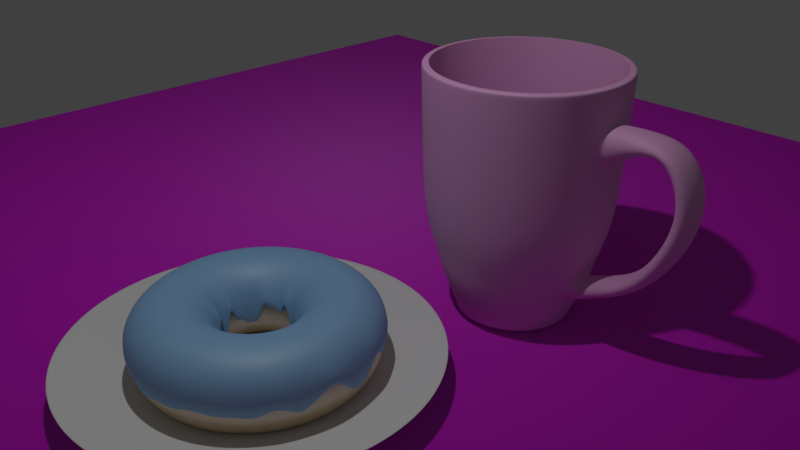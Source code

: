 # Source: Donut.blend  (saved by Blender 2.79.0; exported with 4.5.12 LTS)
import bpy
from mathutils import Matrix  # noqa: F401  (used for matrix-valued properties, if any)

bpy.ops.wm.read_factory_settings(use_empty=True)
scene = bpy.context.scene
scene.name = 'Scene'

# ---- collections
col_collection_1 = bpy.data.collections.new('Collection 1'); scene.collection.children.link(col_collection_1)
col_collection_2 = bpy.data.collections.new('Collection 2'); scene.collection.children.link(col_collection_2)
col_collection_3 = bpy.data.collections.new('Collection 3'); scene.collection.children.link(col_collection_3)
col_collection_3.hide_render = True
col_collection_3.hide_viewport = True

# ---- images (referenced by path relative to the original .blend; pixels are not part of the script)
import os
ASSET_DIR = os.environ.get("B2B_ASSET_DIR", "")  # directory of the original .blend (textures are referenced by path, not embedded)
HERE = os.path.dirname(os.path.abspath(__file__))  # packed textures are extracted next to this script under _unpacked/

def load_image(name, relpath, width, height, colorspace="sRGB"):
    """Load a texture the original file referenced (path relative to the .blend, or extracted next to this script)."""
    p = next((c for c in (os.path.join(HERE, relpath), os.path.join(ASSET_DIR, relpath)) if relpath and os.path.exists(c)), "")
    if p:
        img = bpy.data.images.load(p, check_existing=True)
        img.name = name
    else:  # same state as the original file: an image datablock whose file is absent (Cycles renders it pink)
        img = bpy.data.images.new(name, width, height)
        img.source = "FILE"
        img.filepath = "//" + (relpath or name)
    img.colorspace_settings.name = colorspace
    return img
img_woodflooring042_col_3k_jpg = load_image('WoodFlooring042_COL_3K.jpg', 'WoodFlooring042_COL_3K.jpg', 1024, 1024, 'sRGB')
img_woodflooring042_nrm_3k_jpg = load_image('WoodFlooring042_NRM_3K.jpg', 'WoodFlooring042_NRM_3K.jpg', 1024, 1024, 'Non-Color')
img_woodflooring042_gloss_3k_jpg = load_image('WoodFlooring042_GLOSS_3K.jpg', 'WoodFlooring042_GLOSS_3K.jpg', 1024, 1024, 'Non-Color')

# ---- materials (node trees are filled in below, after node groups)
mat_material_002 = bpy.data.materials.new('Material.002')
mat_material_002.alpha_threshold = 0.0
mat_material_002.roughness = 0.5
mat_material_001 = bpy.data.materials.new('Material.001')
mat_material_001.alpha_threshold = 0.0
mat_material_001.roughness = 0.5
mat_material_003 = bpy.data.materials.new('Material.003')
mat_material_003.alpha_threshold = 0.0
mat_material_003.roughness = 0.5
mat_material = bpy.data.materials.new('Material')
mat_material.alpha_threshold = 0.0
mat_material.roughness = 0.5
mat_sprinkle_orange_001 = bpy.data.materials.new('Sprinkle_Orange.001')
mat_sprinkle_orange_001.alpha_threshold = 0.0
mat_sprinkle_orange_001.roughness = 0.5
mat_sprinkle_white_000 = bpy.data.materials.new('Sprinkle_White.000')
mat_sprinkle_white_000.alpha_threshold = 0.0
mat_sprinkle_white_000.roughness = 0.5
mat_sprinkle_yellow_004 = bpy.data.materials.new('Sprinkle_Yellow.004')
mat_sprinkle_yellow_004.alpha_threshold = 0.0
mat_sprinkle_yellow_004.roughness = 0.5
mat_sprinkle_red_003 = bpy.data.materials.new('Sprinkle_Red.003')
mat_sprinkle_red_003.alpha_threshold = 0.0
mat_sprinkle_red_003.roughness = 0.5
mat_sprinkle_teal_002 = bpy.data.materials.new('Sprinkle_teal.002')
mat_sprinkle_teal_002.alpha_threshold = 0.0
mat_sprinkle_teal_002.roughness = 0.5
mat_sprinkle_purple = bpy.data.materials.new('Sprinkle_Purple')
mat_sprinkle_purple.alpha_threshold = 0.0
mat_sprinkle_purple.roughness = 0.5

# ---- material node trees
mat_material_002.use_nodes = True; mat_material_002.node_tree.nodes.clear()
_N = mat_material_002.node_tree.nodes; _L = mat_material_002.node_tree.links
n0 = _N.new('ShaderNodeOutputMaterial'); n0.name = 'Material Output'; n0.location = (297, 350)
n1 = _N.new('ShaderNodeBsdfDiffuse'); n1.name = 'Diffuse BSDF'; n1.location = (-173, 363)
n1.inputs[0].default_value = (0.2627, 0.504, 0.8, 1.0)
n2 = _N.new('ShaderNodeBsdfAnisotropic'); n2.name = 'Glossy BSDF'; n2.location = (-181, 212)
n2.distribution = 'GGX'
n2.inputs[1].default_value = 0.5477
n3 = _N.new('ShaderNodeMixShader'); n3.name = 'Mix Shader'; n3.location = (41, 356)
n3.inputs[0].default_value = 0.1
_L.new(n1.outputs[0], n3.inputs[1])
_L.new(n3.outputs[0], n0.inputs[0])
_L.new(n2.outputs[0], n3.inputs[2])
n0.is_active_output = True
mat_material_001.use_nodes = True; mat_material_001.node_tree.nodes.clear()
_N = mat_material_001.node_tree.nodes; _L = mat_material_001.node_tree.links
n0 = _N.new('ShaderNodeOutputMaterial'); n0.name = 'Material Output'; n0.location = (401, 333)
n1 = _N.new('ShaderNodeBsdfDiffuse'); n1.name = 'Diffuse BSDF'; n1.location = (-131, 336)
n1.inputs[0].default_value = (0.8, 0.5186, 0.2143, 1.0)
n2 = _N.new('ShaderNodeMixShader'); n2.name = 'Mix Shader'; n2.location = (168, 331)
n3 = _N.new('ShaderNodeBsdfAnisotropic'); n3.name = 'Glossy BSDF'; n3.location = (-138, 153)
n3.distribution = 'GGX'
n3.inputs[1].default_value = 0.4472
_L.new(n1.outputs[0], n2.inputs[1])
_L.new(n2.outputs[0], n0.inputs[0])
_L.new(n3.outputs[0], n2.inputs[2])
n0.is_active_output = True
mat_material_003.use_nodes = True; mat_material_003.node_tree.nodes.clear()
_N = mat_material_003.node_tree.nodes; _L = mat_material_003.node_tree.links
n0 = _N.new('ShaderNodeOutputMaterial'); n0.name = 'Material Output'; n0.location = (460, 300)
n1 = _N.new('ShaderNodeBsdfDiffuse'); n1.name = 'Diffuse BSDF'; n1.location = (10, 300)
n2 = _N.new('ShaderNodeMixShader'); n2.name = 'Mix Shader'; n2.location = (240, 279)
n2.inputs[0].default_value = 0.05455
n3 = _N.new('ShaderNodeBsdfAnisotropic'); n3.name = 'Glossy BSDF'; n3.location = (22, 115)
n3.distribution = 'GGX'
n4 = _N.new('ShaderNodeTexImage'); n4.name = 'Image Texture.003'; n4.location = (459, -200)
n4.width = 140
n5 = _N.new('ShaderNodeTexImage'); n5.name = 'Image Texture'; n5.location = (-486, 296)
n5.width = 140
n5.image = img_woodflooring042_col_3k_jpg
n6 = _N.new('ShaderNodeNormalMap'); n6.name = 'Normal Map'; n6.location = (-279, -11)
n7 = _N.new('ShaderNodeTexImage'); n7.name = 'Image Texture.004'; n7.location = (-518, -34)
n7.width = 140
n7.image = img_woodflooring042_nrm_3k_jpg
n8 = _N.new('ShaderNodeTexImage'); n8.name = 'Image Texture.001'; n8.location = (-256, -294)
n8.width = 140
n8.image = img_woodflooring042_gloss_3k_jpg
n9 = _N.new('ShaderNodeMath'); n9.name = 'Math'; n9.location = (0, 0)
n9.operation = 'POWER'
_L.new(n1.outputs[0], n2.inputs[1])
_L.new(n2.outputs[0], n0.inputs[0])
_L.new(n3.outputs[0], n2.inputs[2])
_L.new(n5.outputs[0], n1.inputs[0])
_L.new(n7.outputs[0], n6.inputs[1])
_L.new(n6.outputs[0], n1.inputs[2])
_L.new(n6.outputs[0], n3.inputs[4])
_L.new(n8.outputs[0], n9.inputs[0])
_L.new(n9.outputs[0], n3.inputs[1])
n0.is_active_output = True
mat_material.use_nodes = True; mat_material.node_tree.nodes.clear()
_N = mat_material.node_tree.nodes; _L = mat_material.node_tree.links
n0 = _N.new('ShaderNodeOutputMaterial'); n0.name = 'Material Output'; n0.location = (470, 319)
n1 = _N.new('ShaderNodeMixShader'); n1.name = 'Mix Shader'; n1.location = (250, 293)
n1.inputs[0].default_value = 0.1
n2 = _N.new('ShaderNodeBsdfDiffuse'); n2.name = 'Diffuse BSDF'; n2.location = (10, 300)
n2.inputs[0].default_value = (0.8, 0.3908, 0.7233, 1.0)
n3 = _N.new('ShaderNodeBsdfAnisotropic'); n3.name = 'Glossy BSDF'; n3.location = (-12, 101)
n3.distribution = 'GGX'
n3.inputs[1].default_value = 0.6708
_L.new(n2.outputs[0], n1.inputs[1])
_L.new(n1.outputs[0], n0.inputs[0])
_L.new(n3.outputs[0], n1.inputs[2])
n0.is_active_output = True
mat_sprinkle_orange_001.use_nodes = True; mat_sprinkle_orange_001.node_tree.nodes.clear()
_N = mat_sprinkle_orange_001.node_tree.nodes; _L = mat_sprinkle_orange_001.node_tree.links
n0 = _N.new('ShaderNodeOutputMaterial'); n0.name = 'Material Output'; n0.location = (393, 300)
n1 = _N.new('ShaderNodeBsdfDiffuse'); n1.name = 'Diffuse BSDF'; n1.location = (-57, 308)
n1.inputs[0].default_value = (0.8, 0.3526, 0.09004, 1.0)
n2 = _N.new('ShaderNodeBsdfAnisotropic'); n2.name = 'Glossy BSDF'; n2.location = (-101, 110)
n2.distribution = 'GGX'
n2.inputs[1].default_value = 0.3162
n3 = _N.new('ShaderNodeMixShader'); n3.name = 'Mix Shader'; n3.location = (173, 310)
n3.inputs[0].default_value = 0.04
_L.new(n1.outputs[0], n3.inputs[1])
_L.new(n3.outputs[0], n0.inputs[0])
_L.new(n2.outputs[0], n3.inputs[2])
n0.is_active_output = True
mat_sprinkle_white_000.use_nodes = True; mat_sprinkle_white_000.node_tree.nodes.clear()
_N = mat_sprinkle_white_000.node_tree.nodes; _L = mat_sprinkle_white_000.node_tree.links
n0 = _N.new('ShaderNodeOutputMaterial'); n0.name = 'Material Output'; n0.location = (393, 300)
n1 = _N.new('ShaderNodeBsdfDiffuse'); n1.name = 'Diffuse BSDF'; n1.location = (-57, 308)
n1.inputs[0].default_value = (0.8, 0.7165, 0.6812, 1.0)
n2 = _N.new('ShaderNodeBsdfAnisotropic'); n2.name = 'Glossy BSDF'; n2.location = (-101, 110)
n2.distribution = 'GGX'
n2.inputs[1].default_value = 0.3162
n3 = _N.new('ShaderNodeMixShader'); n3.name = 'Mix Shader'; n3.location = (173, 310)
n3.inputs[0].default_value = 0.04
_L.new(n1.outputs[0], n3.inputs[1])
_L.new(n3.outputs[0], n0.inputs[0])
_L.new(n2.outputs[0], n3.inputs[2])
n0.is_active_output = True
mat_sprinkle_yellow_004.use_nodes = True; mat_sprinkle_yellow_004.node_tree.nodes.clear()
_N = mat_sprinkle_yellow_004.node_tree.nodes; _L = mat_sprinkle_yellow_004.node_tree.links
n0 = _N.new('ShaderNodeOutputMaterial'); n0.name = 'Material Output'; n0.location = (393, 300)
n1 = _N.new('ShaderNodeBsdfDiffuse'); n1.name = 'Diffuse BSDF'; n1.location = (-57, 308)
n1.inputs[0].default_value = (0.6631, 0.8, 0.4284, 1.0)
n2 = _N.new('ShaderNodeBsdfAnisotropic'); n2.name = 'Glossy BSDF'; n2.location = (-101, 110)
n2.distribution = 'GGX'
n2.inputs[1].default_value = 0.3162
n3 = _N.new('ShaderNodeMixShader'); n3.name = 'Mix Shader'; n3.location = (173, 310)
n3.inputs[0].default_value = 0.04
_L.new(n1.outputs[0], n3.inputs[1])
_L.new(n3.outputs[0], n0.inputs[0])
_L.new(n2.outputs[0], n3.inputs[2])
n0.is_active_output = True
mat_sprinkle_red_003.use_nodes = True; mat_sprinkle_red_003.node_tree.nodes.clear()
_N = mat_sprinkle_red_003.node_tree.nodes; _L = mat_sprinkle_red_003.node_tree.links
n0 = _N.new('ShaderNodeOutputMaterial'); n0.name = 'Material Output'; n0.location = (393, 300)
n1 = _N.new('ShaderNodeBsdfDiffuse'); n1.name = 'Diffuse BSDF'; n1.location = (-57, 308)
n1.inputs[0].default_value = (0.8, 0.2214, 0.2787, 1.0)
n2 = _N.new('ShaderNodeBsdfAnisotropic'); n2.name = 'Glossy BSDF'; n2.location = (-101, 110)
n2.distribution = 'GGX'
n2.inputs[1].default_value = 0.3162
n3 = _N.new('ShaderNodeMixShader'); n3.name = 'Mix Shader'; n3.location = (173, 310)
n3.inputs[0].default_value = 0.04
_L.new(n1.outputs[0], n3.inputs[1])
_L.new(n3.outputs[0], n0.inputs[0])
_L.new(n2.outputs[0], n3.inputs[2])
n0.is_active_output = True
mat_sprinkle_teal_002.use_nodes = True; mat_sprinkle_teal_002.node_tree.nodes.clear()
_N = mat_sprinkle_teal_002.node_tree.nodes; _L = mat_sprinkle_teal_002.node_tree.links
n0 = _N.new('ShaderNodeOutputMaterial'); n0.name = 'Material Output'; n0.location = (393, 300)
n1 = _N.new('ShaderNodeBsdfDiffuse'); n1.name = 'Diffuse BSDF'; n1.location = (-57, 308)
n1.inputs[0].default_value = (0.2862, 0.8, 0.8, 1.0)
n2 = _N.new('ShaderNodeBsdfAnisotropic'); n2.name = 'Glossy BSDF'; n2.location = (-101, 110)
n2.distribution = 'GGX'
n2.inputs[1].default_value = 0.3162
n3 = _N.new('ShaderNodeMixShader'); n3.name = 'Mix Shader'; n3.location = (173, 310)
n3.inputs[0].default_value = 0.04
_L.new(n1.outputs[0], n3.inputs[1])
_L.new(n3.outputs[0], n0.inputs[0])
_L.new(n2.outputs[0], n3.inputs[2])
n0.is_active_output = True
mat_sprinkle_purple.use_nodes = True; mat_sprinkle_purple.node_tree.nodes.clear()
_N = mat_sprinkle_purple.node_tree.nodes; _L = mat_sprinkle_purple.node_tree.links
n0 = _N.new('ShaderNodeOutputMaterial'); n0.name = 'Material Output'; n0.location = (393, 300)
n1 = _N.new('ShaderNodeBsdfDiffuse'); n1.name = 'Diffuse BSDF'; n1.location = (-57, 308)
n1.inputs[0].default_value = (0.5372, 0.2427, 0.8, 1.0)
n2 = _N.new('ShaderNodeBsdfAnisotropic'); n2.name = 'Glossy BSDF'; n2.location = (-101, 110)
n2.distribution = 'GGX'
n2.inputs[1].default_value = 0.3162
n3 = _N.new('ShaderNodeMixShader'); n3.name = 'Mix Shader'; n3.location = (173, 310)
n3.inputs[0].default_value = 0.04
_L.new(n1.outputs[0], n3.inputs[1])
_L.new(n3.outputs[0], n0.inputs[0])
_L.new(n2.outputs[0], n3.inputs[2])
n0.is_active_output = True

# ---- world
world_world = bpy.data.worlds.new('World'); scene.world = world_world
world_world.color = (0.05088, 0.05088, 0.05088)
world_world.use_sun_shadow = False
world_world.sun_shadow_jitter_overblur = 0.0
world_world.cycles.sampling_method = 'MANUAL'

# ---- cameras
cam_camera = bpy.data.cameras.new('Camera')
cam_camera.clip_end = 100.0
cam_camera.lens = 35.0
cam_camera.sensor_width = 32.0
cam_camera.sensor_height = 18.0
cam_camera.ortho_scale = 7.314
cam_camera.dof.focus_distance = 0.0

# ---- lights
light_lamp = bpy.data.lights.new('Lamp', 'POINT')
light_lamp.transmission_factor = 0.0
light_lamp.cutoff_distance = 30.0
light_lamp.energy = 427.7
light_lamp.shadow_buffer_clip_start = 1.001
light_lamp.shadow_soft_size = 0.1
light_lamp.shadow_maximum_resolution = 0.006
light_lamp.use_absolute_resolution = True

# ---- meshes
me_circle_001 = bpy.data.meshes.new('Circle.001')
me_circle_001.from_pydata([(1.065e-07, 0.7212, 0.0), (-0.1407, 0.7073, 0.0), (-0.276, 0.6663, 0.0), (-0.4007, 0.5996, 0.0), (-0.51, 0.51, 0.0), (-0.5996, 0.4007, 0.0), (-0.6663, 0.276, 0.0), (-0.7073, 0.1407, 0.0), (-0.7212, 3.271e-08, 0.0), (-0.7073, -0.1407, 0.0), (-0.6663, -0.276, 0.0), (-0.5996, -0.4007, 0.0), (-0.51, -0.51, 0.0), (-0.4007, -0.5996, 0.0), (-0.276, -0.6663, 0.0), (-0.1407, -0.7073, 0.0), (2.403e-07, -0.7212, 0.0), (0.1407, -0.7073, 0.0), (0.276, -0.6663, 0.0), (0.4007, -0.5996, 0.0), (0.51, -0.51, 0.0), (0.5996, -0.4007, 0.0), (0.6663, -0.276, 0.0), (0.7073, -0.1407, 0.0), (0.7212, 7.109e-07, 0.0), (0.7073, 0.1407, 0.0), (0.6663, 0.276, 0.0), (0.5996, 0.4007, 0.0), (0.51, 0.51, 0.0), (0.4007, 0.5996, 0.0), (0.276, 0.6663, 0.0), (0.1407, 0.7073, 0.0), (1.151e-07, 1.969, 0.2233), (-0.3842, 1.932, 0.2233), (-0.7536, 1.819, 0.2233), (-1.094, 1.637, 0.2233), (-1.393, 1.393, 0.2233), (-1.637, 1.094, 0.2233), (-1.819, 0.7536, 0.2233), (-1.932, 0.3842, 0.2233), (-1.969, -1.276e-07, 0.2233), (-1.932, -0.3842, 0.2233), (-1.819, -0.7536, 0.2233), (-1.637, -1.094, 0.2233), (-1.393, -1.393, 0.2233), (-1.094, -1.637, 0.2233), (-0.7536, -1.819, 0.2233), (-0.3842, -1.932, 0.2233), (7.568e-07, -1.969, 0.2233), (0.3842, -1.932, 0.2233), (0.7536, -1.819, 0.2233), (1.094, -1.637, 0.2233), (1.393, -1.393, 0.2233), (1.637, -1.094, 0.2233), (1.819, -0.7536, 0.2233), (1.932, -0.3842, 0.2233), (1.969, 1.625e-06, 0.2233), (1.932, 0.3842, 0.2233), (1.819, 0.7536, 0.2233), (1.637, 1.094, 0.2233), (1.393, 1.393, 0.2233), (1.094, 1.637, 0.2233), (0.7536, 1.819, 0.2233), (0.3842, 1.932, 0.2233), (-0.1951, 0.9808, 0.0), (0.0, 1.0, 0.0), (-0.3827, 0.9239, 0.0), (-0.5556, 0.8315, 0.0), (-0.7071, 0.7071, 0.0), (-0.8315, 0.5556, 0.0), (-0.9239, 0.3827, 0.0), (-0.9808, 0.1951, 0.0), (-1.0, 7.55e-08, 0.0), (-0.9808, -0.1951, 0.0), (-0.9239, -0.3827, 0.0), (-0.8315, -0.5556, 0.0), (-0.7071, -0.7071, 0.0), (-0.5556, -0.8315, 0.0), (-0.3827, -0.9239, 0.0), (-0.1951, -0.9808, 0.0), (3.258e-07, -1.0, 0.0), (0.1951, -0.9808, 0.0), (0.3827, -0.9239, 0.0), (0.5556, -0.8315, 0.0), (0.7071, -0.7071, 0.0), (0.8315, -0.5556, 0.0), (0.9239, -0.3827, 0.0), (0.9808, -0.1951, 0.0), (1.0, 9.656e-07, 0.0), (0.9808, 0.1951, 0.0), (0.9239, 0.3827, 0.0), (0.8315, 0.5556, 0.0), (0.7071, 0.7071, 0.0), (0.5556, 0.8315, 0.0), (0.3827, 0.9239, 0.0), (0.1951, 0.9808, 0.0), (-1.715, -0.7103, 0.1972), (-1.82, -0.3621, 0.1972), (1.856, 1.548e-06, 0.1972), (1.82, -0.3621, 0.1972), (-1.543, -1.031, 0.1972), (1.82, 0.3621, 0.1972), (-1.312, -1.312, 0.1972), (1.715, 0.7103, 0.1972), (-1.031, -1.543, 0.1972), (1.543, 1.031, 0.1972), (-0.7103, -1.715, 0.1972), (-0.3621, 1.82, 0.1972), (1.017e-07, 1.856, 0.1972), (1.312, 1.312, 0.1972), (-0.3621, -1.82, 0.1972), (-0.7103, 1.715, 0.1972), (1.031, 1.543, 0.1972), (7.065e-07, -1.856, 0.1972), (-1.031, 1.543, 0.1972), (0.7103, 1.715, 0.1972), (0.3621, -1.82, 0.1972), (-1.312, 1.312, 0.1972), (0.3621, 1.82, 0.1972), (0.7103, -1.715, 0.1972), (-1.543, 1.031, 0.1972), (1.031, -1.543, 0.1972), (-1.715, 0.7103, 0.1972), (1.312, -1.312, 0.1972), (-1.82, 0.3621, 0.1972), (1.543, -1.031, 0.1972), (-1.856, -1.038e-07, 0.1972), (1.715, -0.7103, 0.1972)], [], [(0, 31, 30, 29, 28, 27, 26, 25, 24, 23, 22, 21, 20, 19, 18, 17, 16, 15, 14, 13, 12, 11, 10, 9, 8, 7, 6, 5, 4, 3, 2, 1), (97, 96, 42, 41), (99, 98, 56, 55), (96, 100, 43, 42), (98, 101, 57, 56), (100, 102, 44, 43), (101, 103, 58, 57), (102, 104, 45, 44), (103, 105, 59, 58), (104, 106, 46, 45), (108, 107, 33, 32), (105, 109, 60, 59), (106, 110, 47, 46), (107, 111, 34, 33), (109, 112, 61, 60), (110, 113, 48, 47), (111, 114, 35, 34), (112, 115, 62, 61), (113, 116, 49, 48), (114, 117, 36, 35), (115, 118, 63, 62), (116, 119, 50, 49), (117, 120, 37, 36), (118, 108, 32, 63), (119, 121, 51, 50), (120, 122, 38, 37), (121, 123, 52, 51), (122, 124, 39, 38), (123, 125, 53, 52), (124, 126, 40, 39), (125, 127, 54, 53), (126, 97, 41, 40), (127, 99, 55, 54), (0, 1, 64, 65), (1, 2, 66, 64), (2, 3, 67, 66), (3, 4, 68, 67), (4, 5, 69, 68), (5, 6, 70, 69), (6, 7, 71, 70), (7, 8, 72, 71), (8, 9, 73, 72), (9, 10, 74, 73), (10, 11, 75, 74), (11, 12, 76, 75), (12, 13, 77, 76), (13, 14, 78, 77), (14, 15, 79, 78), (15, 16, 80, 79), (16, 17, 81, 80), (17, 18, 82, 81), (18, 19, 83, 82), (19, 20, 84, 83), (20, 21, 85, 84), (21, 22, 86, 85), (22, 23, 87, 86), (23, 24, 88, 87), (24, 25, 89, 88), (25, 26, 90, 89), (26, 27, 91, 90), (27, 28, 92, 91), (28, 29, 93, 92), (29, 30, 94, 93), (30, 31, 95, 94), (31, 0, 65, 95), (86, 87, 99, 127), (72, 73, 97, 126), (85, 86, 127, 125), (71, 72, 126, 124), (84, 85, 125, 123), (70, 71, 124, 122), (83, 84, 123, 121), (69, 70, 122, 120), (82, 83, 121, 119), (95, 65, 108, 118), (68, 69, 120, 117), (81, 82, 119, 116), (94, 95, 118, 115), (67, 68, 117, 114), (80, 81, 116, 113), (93, 94, 115, 112), (66, 67, 114, 111), (79, 80, 113, 110), (92, 93, 112, 109), (64, 66, 111, 107), (78, 79, 110, 106), (91, 92, 109, 105), (65, 64, 107, 108), (77, 78, 106, 104), (90, 91, 105, 103), (76, 77, 104, 102), (89, 90, 103, 101), (75, 76, 102, 100), (88, 89, 101, 98), (74, 75, 100, 96), (87, 88, 98, 99), (73, 74, 96, 97)])
me_circle_001.use_remesh_preserve_volume = False
me_circle_001.use_remesh_preserve_attributes = False
me_circle_001.use_mirror_vertex_groups = False
me_circle_001.update()
me_torus_002 = bpy.data.meshes.new('Torus.002')
me_torus_002.from_pydata([(1.457, -0.08858, 0.2019), (1.471, -0.08858, 0.3), (1.281, -0.08858, 0.4903), (1.021, -0.08858, 0.56), (0.7609, -0.08858, 0.4903), (0.5706, -0.08858, 0.3), (0.5009, -0.08858, 0.2591), (1.44, 0.1361, -0.1377), (1.453, 0.1383, 0.3), (1.265, 0.1085, 0.4903), (1.009, 0.06786, 0.56), (0.7518, 0.02718, 0.4903), (0.5638, -0.002592, 0.3), (0.495, -0.01349, 0.119), (1.387, 0.3553, -0.02588), (1.4, 0.3596, 0.3), (1.219, 0.3008, 0.4903), (0.972, 0.2204, 0.56), (0.7247, 0.1401, 0.4903), (0.5437, 0.08128, 0.3), (0.4774, 0.05975, 0.261), (1.301, 0.5635, 0.2046), (1.313, 0.5699, 0.3), (1.144, 0.4834, 0.4903), (0.9119, 0.3654, 0.56), (0.6803, 0.2474, 0.4903), (0.5107, 0.161, 0.3), (0.4486, 0.1293, -0.008165), (1.183, 0.7556, -0.09297), (1.194, 0.7639, 0.3), (1.04, 0.652, 0.4903), (0.8299, 0.4992, 0.56), (0.6196, 0.3464, 0.4903), (0.4656, 0.2345, 0.3), (0.4093, 0.1936, 0.0516), (1.037, 0.927, 0.133), (1.046, 0.937, 0.3), (0.9119, 0.8024, 0.4903), (0.728, 0.6185, 0.56), (0.5442, 0.4347, 0.4903), (0.4096, 0.3001, 0.3), (0.3603, 0.2508, -0.2129), (0.8651, 1.073, -0.08357), (0.8734, 1.085, 0.3), (0.7615, 0.9308, 0.4903), (0.6087, 0.7204, 0.56), (0.4559, 0.5101, 0.4903), (0.344, 0.3561, 0.3), (0.3031, 0.2997, -0.01963), (0.673, 1.191, 0.01927), (0.6794, 1.204, 0.3), (0.593, 1.034, 0.4903), (0.4749, 0.8024, 0.56), (0.3569, 0.5708, 0.4903), (0.2705, 0.4012, 0.3), (0.2388, 0.3391, 0.055), (0.4648, 1.277, -0.01695), (0.4691, 1.291, 0.3), (0.4103, 1.11, 0.4903), (0.3299, 0.8625, 0.56), (0.2496, 0.6152, 0.4903), (0.1908, 0.4342, 0.3), (0.1693, 0.3679, 0.1051), (0.2456, 1.33, -0.09315), (0.2478, 1.344, 0.3), (0.218, 1.156, 0.4903), (0.1774, 0.8991, 0.56), (0.1367, 0.6423, 0.4903), (0.1069, 0.4543, 0.3), (0.09602, 0.3855, -0.1311), (0.02093, 1.348, 0.02925), (0.02093, 1.362, 0.3), (0.02093, 1.171, 0.4903), (0.02093, 0.9114, 0.56), (0.02093, 0.6514, 0.4903), (0.02093, 0.4611, 0.3), (0.02093, 0.3914, -0.0003627), (-0.2038, 1.33, -0.1497), (-0.206, 1.344, 0.3), (-0.1762, 1.156, 0.4903), (-0.1355, 0.8991, 0.56), (-0.09483, 0.6423, 0.4903), (-0.06506, 0.4543, 0.3), (-0.05416, 0.3855, 0.3027), (-0.4229, 1.277, 0.108), (-0.4273, 1.291, 0.3), (-0.3684, 1.11, 0.4903), (-0.2881, 0.8625, 0.56), (-0.2077, 0.6152, 0.4903), (-0.1489, 0.4342, 0.3), (-0.1274, 0.3679, -0.0003044), (-0.6311, 1.191, -0.03649), (-0.6375, 1.204, 0.3), (-0.5511, 1.034, 0.4903), (-0.4331, 0.8024, 0.56), (-0.315, 0.5708, 0.4903), (-0.2286, 0.4012, 0.3), (-0.197, 0.3391, 0.1627), (-0.8233, 1.073, 0.04963), (-0.8316, 1.085, 0.3), (-0.7197, 0.9308, 0.4903), (-0.5669, 0.7204, 0.56), (-0.414, 0.5101, 0.4903), (-0.3022, 0.3561, 0.3), (-0.2612, 0.2997, 0.09582), (-0.9947, 0.927, -0.03182), (-1.005, 0.937, 0.3), (-0.87, 0.8024, 0.4903), (-0.6862, 0.6185, 0.56), (-0.5023, 0.4347, 0.4903), (-0.3677, 0.3001, 0.3), (-0.3185, 0.2508, 0.2363), (-1.141, 0.7556, 0.1844), (-1.152, 0.7639, 0.3), (-0.9984, 0.652, 0.4903), (-0.7881, 0.4992, 0.56), (-0.5777, 0.3464, 0.4903), (-0.4238, 0.2345, 0.3), (-0.3674, 0.1936, -0.09), (-1.259, 0.5635, 0.1395), (-1.271, 0.5699, 0.3), (-1.102, 0.4834, 0.4903), (-0.8701, 0.3654, 0.56), (-0.6384, 0.2474, 0.4903), (-0.4688, 0.161, 0.3), (-0.4068, 0.1293, -0.05418), (-1.345, 0.3553, 0.004694), (-1.358, 0.3596, 0.3), (-1.177, 0.3008, 0.4903), (-0.9301, 0.2204, 0.56), (-0.6829, 0.1401, 0.4903), (-0.5018, 0.08128, 0.3), (-0.4356, 0.05975, -0.09688), (-1.398, 0.1361, 0.14), (-1.412, 0.1383, 0.3), (-1.224, 0.1085, 0.4903), (-0.9668, 0.06786, 0.56), (-0.71, 0.02718, 0.4903), (-0.522, -0.002592, 0.3), (-0.4532, -0.01349, 0.03552), (-1.415, -0.08858, -0.04733), (-1.429, -0.08858, 0.3), (-1.239, -0.08858, 0.4903), (-0.9791, -0.08858, 0.56), (-0.7191, -0.08858, 0.4903), (-0.5287, -0.08858, 0.3), (-0.4591, -0.08858, -0.03008), (-1.398, -0.3133, 0.1006), (-1.412, -0.3155, 0.3), (-1.224, -0.2857, 0.4903), (-0.9668, -0.245, 0.56), (-0.71, -0.2043, 0.4903), (-0.522, -0.1746, 0.3), (-0.4532, -0.1637, 0.2764), (-1.345, -0.5324, -0.1545), (-1.358, -0.5368, 0.3), (-1.177, -0.4779, 0.4903), (-0.9301, -0.3976, 0.56), (-0.6829, -0.3173, 0.4903), (-0.5018, -0.2584, 0.3), (-0.4356, -0.2369, -0.06367), (-1.259, -0.7406, -0.02011), (-1.271, -0.747, 0.3), (-1.102, -0.6606, 0.4903), (-0.8701, -0.5426, 0.56), (-0.6384, -0.4245, 0.4903), (-0.4688, -0.3381, 0.3), (-0.4068, -0.3065, -0.2509), (-1.141, -0.9328, 0.04346), (-1.152, -0.9411, 0.3), (-0.9984, -0.8292, 0.4903), (-0.7881, -0.6764, 0.56), (-0.5777, -0.5235, 0.4903), (-0.4238, -0.4117, 0.3), (-0.3674, -0.3707, 0.2971), (-0.9947, -1.104, -0.08111), (-1.005, -1.114, 0.3), (-0.87, -0.9795, 0.4903), (-0.6862, -0.7957, 0.56), (-0.5023, -0.6118, 0.4903), (-0.3677, -0.4773, 0.3), (-0.3185, -0.428, -0.008683), (-0.8233, -1.251, 0.03527), (-0.8316, -1.262, 0.3), (-0.7197, -1.108, 0.4903), (-0.5669, -0.8976, 0.56), (-0.414, -0.6873, 0.4903), (-0.3022, -0.5333, 0.3), (-0.2612, -0.4769, -0.0231), (-0.6311, -1.368, 0.02163), (-0.6375, -1.381, 0.3), (-0.5511, -1.211, 0.4903), (-0.4331, -0.9796, 0.56), (-0.315, -0.7479, 0.4903), (-0.2286, -0.5783, 0.3), (-0.197, -0.5163, 0.07926), (-0.4229, -1.455, -0.03254), (-0.4273, -1.468, 0.3), (-0.3684, -1.287, 0.4903), (-0.2881, -1.04, 0.56), (-0.2077, -0.7924, 0.4903), (-0.1489, -0.6113, 0.3), (-0.1274, -0.5451, -0.1472), (-0.2038, -1.507, 0.04541), (-0.206, -1.521, 0.3), (-0.1762, -1.333, 0.4903), (-0.1355, -1.076, 0.56), (-0.09483, -0.8195, 0.4903), (-0.06506, -0.6315, 0.3), (-0.05416, -0.5627, -0.01089), (0.02093, -1.525, -0.09924), (0.02093, -1.539, 0.3), (0.02093, -1.349, 0.4903), (0.02093, -1.089, 0.56), (0.02093, -0.8286, 0.4903), (0.02093, -0.6382, 0.3), (0.02093, -0.5686, -0.2718), (0.2456, -1.507, 0.007342), (0.2478, -1.521, 0.3), (0.218, -1.333, 0.4903), (0.1774, -1.076, 0.56), (0.1367, -0.8195, 0.4903), (0.1069, -0.6315, 0.3), (0.09602, -0.5627, -0.1611), (0.4648, -1.455, -0.03488), (0.4691, -1.468, 0.3), (0.4103, -1.287, 0.4903), (0.3299, -1.04, 0.56), (0.2496, -0.7924, 0.4903), (0.1908, -0.6113, 0.3), (0.1693, -0.5451, 0.2555), (0.673, -1.368, 0.05904), (0.6794, -1.381, 0.3), (0.593, -1.211, 0.4903), (0.4749, -0.9796, 0.56), (0.3569, -0.7479, 0.4903), (0.2705, -0.5783, 0.3), (0.2388, -0.5163, -0.1177), (0.8651, -1.251, -0.004429), (0.8734, -1.262, 0.3), (0.7615, -1.108, 0.4903), (0.6087, -0.8976, 0.56), (0.4559, -0.6873, 0.4903), (0.344, -0.5333, 0.3), (0.3031, -0.4769, 0.1379), (1.037, -1.104, 0.02114), (1.046, -1.114, 0.3), (0.9119, -0.9795, 0.4903), (0.728, -0.7957, 0.56), (0.5442, -0.6118, 0.4903), (0.4096, -0.4773, 0.3), (0.3603, -0.428, 0.1678), (1.183, -0.9328, -0.0353), (1.194, -0.9411, 0.3), (1.04, -0.8292, 0.4903), (0.8299, -0.6764, 0.56), (0.6196, -0.5235, 0.4903), (0.4656, -0.4117, 0.3), (0.4093, -0.3707, -0.3632), (1.301, -0.7406, 0.1211), (1.313, -0.747, 0.3), (1.144, -0.6606, 0.4903), (0.9119, -0.5426, 0.56), (0.6803, -0.4245, 0.4903), (0.5107, -0.3381, 0.3), (0.4486, -0.3065, 0.343), (1.387, -0.5324, -0.1021), (1.4, -0.5368, 0.3), (1.219, -0.4779, 0.4903), (0.972, -0.3976, 0.56), (0.7247, -0.3173, 0.4903), (0.5437, -0.2584, 0.3), (0.4774, -0.2369, -0.263), (1.44, -0.3133, 0.1381), (1.453, -0.3155, 0.3), (1.265, -0.2857, 0.4903), (1.009, -0.245, 0.56), (0.7518, -0.2043, 0.4903), (0.5638, -0.1746, 0.3), (0.495, -0.1637, -0.1958)], [], [(0, 1, 8, 7), (1, 2, 9, 8), (2, 3, 10, 9), (3, 4, 11, 10), (4, 5, 12, 11), (5, 6, 13, 12), (7, 8, 15, 14), (8, 9, 16, 15), (9, 10, 17, 16), (10, 11, 18, 17), (11, 12, 19, 18), (12, 13, 20, 19), (14, 15, 22, 21), (15, 16, 23, 22), (16, 17, 24, 23), (17, 18, 25, 24), (18, 19, 26, 25), (19, 20, 27, 26), (21, 22, 29, 28), (22, 23, 30, 29), (23, 24, 31, 30), (24, 25, 32, 31), (25, 26, 33, 32), (26, 27, 34, 33), (28, 29, 36, 35), (29, 30, 37, 36), (30, 31, 38, 37), (31, 32, 39, 38), (32, 33, 40, 39), (33, 34, 41, 40), (35, 36, 43, 42), (36, 37, 44, 43), (37, 38, 45, 44), (38, 39, 46, 45), (39, 40, 47, 46), (40, 41, 48, 47), (42, 43, 50, 49), (43, 44, 51, 50), (44, 45, 52, 51), (45, 46, 53, 52), (46, 47, 54, 53), (47, 48, 55, 54), (49, 50, 57, 56), (50, 51, 58, 57), (51, 52, 59, 58), (52, 53, 60, 59), (53, 54, 61, 60), (54, 55, 62, 61), (56, 57, 64, 63), (57, 58, 65, 64), (58, 59, 66, 65), (59, 60, 67, 66), (60, 61, 68, 67), (61, 62, 69, 68), (63, 64, 71, 70), (64, 65, 72, 71), (65, 66, 73, 72), (66, 67, 74, 73), (67, 68, 75, 74), (68, 69, 76, 75), (70, 71, 78, 77), (71, 72, 79, 78), (72, 73, 80, 79), (73, 74, 81, 80), (74, 75, 82, 81), (75, 76, 83, 82), (77, 78, 85, 84), (78, 79, 86, 85), (79, 80, 87, 86), (80, 81, 88, 87), (81, 82, 89, 88), (82, 83, 90, 89), (84, 85, 92, 91), (85, 86, 93, 92), (86, 87, 94, 93), (87, 88, 95, 94), (88, 89, 96, 95), (89, 90, 97, 96), (91, 92, 99, 98), (92, 93, 100, 99), (93, 94, 101, 100), (94, 95, 102, 101), (95, 96, 103, 102), (96, 97, 104, 103), (98, 99, 106, 105), (99, 100, 107, 106), (100, 101, 108, 107), (101, 102, 109, 108), (102, 103, 110, 109), (103, 104, 111, 110), (105, 106, 113, 112), (106, 107, 114, 113), (107, 108, 115, 114), (108, 109, 116, 115), (109, 110, 117, 116), (110, 111, 118, 117), (112, 113, 120, 119), (113, 114, 121, 120), (114, 115, 122, 121), (115, 116, 123, 122), (116, 117, 124, 123), (117, 118, 125, 124), (119, 120, 127, 126), (120, 121, 128, 127), (121, 122, 129, 128), (122, 123, 130, 129), (123, 124, 131, 130), (124, 125, 132, 131), (126, 127, 134, 133), (127, 128, 135, 134), (128, 129, 136, 135), (129, 130, 137, 136), (130, 131, 138, 137), (131, 132, 139, 138), (133, 134, 141, 140), (134, 135, 142, 141), (135, 136, 143, 142), (136, 137, 144, 143), (137, 138, 145, 144), (138, 139, 146, 145), (140, 141, 148, 147), (141, 142, 149, 148), (142, 143, 150, 149), (143, 144, 151, 150), (144, 145, 152, 151), (145, 146, 153, 152), (147, 148, 155, 154), (148, 149, 156, 155), (149, 150, 157, 156), (150, 151, 158, 157), (151, 152, 159, 158), (152, 153, 160, 159), (154, 155, 162, 161), (155, 156, 163, 162), (156, 157, 164, 163), (157, 158, 165, 164), (158, 159, 166, 165), (159, 160, 167, 166), (161, 162, 169, 168), (162, 163, 170, 169), (163, 164, 171, 170), (164, 165, 172, 171), (165, 166, 173, 172), (166, 167, 174, 173), (168, 169, 176, 175), (169, 170, 177, 176), (170, 171, 178, 177), (171, 172, 179, 178), (172, 173, 180, 179), (173, 174, 181, 180), (175, 176, 183, 182), (176, 177, 184, 183), (177, 178, 185, 184), (178, 179, 186, 185), (179, 180, 187, 186), (180, 181, 188, 187), (182, 183, 190, 189), (183, 184, 191, 190), (184, 185, 192, 191), (185, 186, 193, 192), (186, 187, 194, 193), (187, 188, 195, 194), (189, 190, 197, 196), (190, 191, 198, 197), (191, 192, 199, 198), (192, 193, 200, 199), (193, 194, 201, 200), (194, 195, 202, 201), (196, 197, 204, 203), (197, 198, 205, 204), (198, 199, 206, 205), (199, 200, 207, 206), (200, 201, 208, 207), (201, 202, 209, 208), (203, 204, 211, 210), (204, 205, 212, 211), (205, 206, 213, 212), (206, 207, 214, 213), (207, 208, 215, 214), (208, 209, 216, 215), (210, 211, 218, 217), (211, 212, 219, 218), (212, 213, 220, 219), (213, 214, 221, 220), (214, 215, 222, 221), (215, 216, 223, 222), (217, 218, 225, 224), (218, 219, 226, 225), (219, 220, 227, 226), (220, 221, 228, 227), (221, 222, 229, 228), (222, 223, 230, 229), (224, 225, 232, 231), (225, 226, 233, 232), (226, 227, 234, 233), (227, 228, 235, 234), (228, 229, 236, 235), (229, 230, 237, 236), (231, 232, 239, 238), (232, 233, 240, 239), (233, 234, 241, 240), (234, 235, 242, 241), (235, 236, 243, 242), (236, 237, 244, 243), (238, 239, 246, 245), (239, 240, 247, 246), (240, 241, 248, 247), (241, 242, 249, 248), (242, 243, 250, 249), (243, 244, 251, 250), (245, 246, 253, 252), (246, 247, 254, 253), (247, 248, 255, 254), (248, 249, 256, 255), (249, 250, 257, 256), (250, 251, 258, 257), (252, 253, 260, 259), (253, 254, 261, 260), (254, 255, 262, 261), (255, 256, 263, 262), (256, 257, 264, 263), (257, 258, 265, 264), (259, 260, 267, 266), (260, 261, 268, 267), (261, 262, 269, 268), (262, 263, 270, 269), (263, 264, 271, 270), (264, 265, 272, 271), (266, 267, 274, 273), (267, 268, 275, 274), (268, 269, 276, 275), (269, 270, 277, 276), (270, 271, 278, 277), (271, 272, 279, 278), (273, 274, 1, 0), (274, 275, 2, 1), (275, 276, 3, 2), (276, 277, 4, 3), (277, 278, 5, 4), (278, 279, 6, 5)])
me_torus_002.polygons.foreach_set('use_smooth', [True] * 240)
me_torus_002.materials.append(mat_material_002)
me_torus_002.use_remesh_preserve_volume = False
me_torus_002.use_remesh_preserve_attributes = False
me_torus_002.use_mirror_vertex_groups = False
me_torus_002.update()
me_torus_001 = bpy.data.meshes.new('Torus.001')
me_torus_001.from_pydata([(1.541, -0.08858, 0.03998), (1.471, -0.08858, 0.3), (1.281, -0.08858, 0.4903), (1.021, -0.08858, 0.56), (0.7609, -0.08858, 0.4903), (0.5706, -0.08858, 0.3), (0.5009, -0.08858, 0.03998), (0.5706, -0.08858, -0.22), (0.7609, -0.08858, -0.4104), (1.021, -0.08858, -0.48), (1.281, -0.08858, -0.4104), (1.471, -0.08858, -0.22), (1.522, 0.1492, 0.03998), (1.453, 0.1383, 0.3), (1.265, 0.1085, 0.4903), (1.009, 0.06786, 0.56), (0.7518, 0.02718, 0.4903), (0.5638, -0.002592, 0.3), (0.495, -0.01349, 0.03998), (0.5638, -0.002592, -0.22), (0.7518, 0.02718, -0.4104), (1.009, 0.06786, -0.48), (1.265, 0.1085, -0.4104), (1.453, 0.1383, -0.22), (1.467, 0.3811, 0.03998), (1.4, 0.3596, 0.3), (1.219, 0.3008, 0.4903), (0.972, 0.2204, 0.56), (0.7247, 0.1401, 0.4903), (0.5437, 0.08128, 0.3), (0.4774, 0.05975, 0.03998), (0.5437, 0.08128, -0.22), (0.7247, 0.1401, -0.4104), (0.972, 0.2204, -0.48), (1.219, 0.3008, -0.4104), (1.4, 0.3596, -0.22), (1.375, 0.6015, 0.03998), (1.313, 0.5699, 0.3), (1.144, 0.4834, 0.4903), (0.9119, 0.3654, 0.56), (0.6803, 0.2474, 0.4903), (0.5107, 0.161, 0.3), (0.4486, 0.1293, 0.03998), (0.5107, 0.161, -0.22), (0.6803, 0.2474, -0.4104), (0.9119, 0.3654, -0.48), (1.144, 0.4834, -0.4104), (1.313, 0.5699, -0.22), (1.251, 0.8049, 0.03998), (1.194, 0.7639, 0.3), (1.04, 0.652, 0.4903), (0.8299, 0.4992, 0.56), (0.6196, 0.3464, 0.4903), (0.4656, 0.2345, 0.3), (0.4093, 0.1936, 0.03998), (0.4656, 0.2345, -0.22), (0.6196, 0.3464, -0.4104), (0.8299, 0.4992, -0.48), (1.04, 0.652, -0.4104), (1.194, 0.7639, -0.22), (1.096, 0.9862, 0.03998), (1.046, 0.937, 0.3), (0.9119, 0.8024, 0.4903), (0.728, 0.6185, 0.56), (0.5442, 0.4347, 0.4903), (0.4096, 0.3001, 0.3), (0.3603, 0.2508, 0.03998), (0.4096, 0.3001, -0.22), (0.5442, 0.4347, -0.4104), (0.728, 0.6185, -0.48), (0.9119, 0.8024, -0.4104), (1.046, 0.937, -0.22), (0.9144, 1.141, 0.03998), (0.8734, 1.085, 0.3), (0.7615, 0.9308, 0.4903), (0.6087, 0.7204, 0.56), (0.4559, 0.5101, 0.4903), (0.344, 0.3561, 0.3), (0.3031, 0.2997, 0.03998), (0.344, 0.3561, -0.22), (0.4559, 0.5101, -0.4104), (0.6087, 0.7204, -0.48), (0.7615, 0.9308, -0.4104), (0.8734, 1.085, -0.22), (0.711, 1.266, 0.03998), (0.6794, 1.204, 0.3), (0.593, 1.034, 0.4903), (0.4749, 0.8024, 0.56), (0.3569, 0.5708, 0.4903), (0.2705, 0.4012, 0.3), (0.2388, 0.3391, 0.03998), (0.2705, 0.4012, -0.22), (0.3569, 0.5708, -0.4104), (0.4749, 0.8024, -0.48), (0.593, 1.034, -0.4104), (0.6794, 1.204, -0.22), (0.4906, 1.357, 0.03998), (0.4691, 1.291, 0.3), (0.4103, 1.11, 0.4903), (0.3299, 0.8625, 0.56), (0.2496, 0.6152, 0.4903), (0.1908, 0.4342, 0.3), (0.1693, 0.3679, 0.03998), (0.1908, 0.4342, -0.22), (0.2496, 0.6152, -0.4104), (0.3299, 0.8625, -0.48), (0.4103, 1.11, -0.4104), (0.4691, 1.291, -0.22), (0.2587, 1.413, 0.03998), (0.2478, 1.344, 0.3), (0.218, 1.156, 0.4903), (0.1774, 0.8991, 0.56), (0.1367, 0.6423, 0.4903), (0.1069, 0.4543, 0.3), (0.09602, 0.3855, 0.03998), (0.1069, 0.4543, -0.22), (0.1367, 0.6423, -0.4104), (0.1774, 0.8991, -0.48), (0.218, 1.156, -0.4104), (0.2478, 1.344, -0.22), (0.02093, 1.431, 0.03998), (0.02093, 1.362, 0.3), (0.02093, 1.171, 0.4903), (0.02093, 0.9114, 0.56), (0.02093, 0.6514, 0.4903), (0.02093, 0.4611, 0.3), (0.02093, 0.3914, 0.03998), (0.02093, 0.4611, -0.22), (0.02093, 0.6514, -0.4104), (0.02093, 0.9114, -0.48), (0.02093, 1.171, -0.4104), (0.02093, 1.362, -0.22), (-0.2169, 1.413, 0.03998), (-0.206, 1.344, 0.3), (-0.1762, 1.156, 0.4903), (-0.1355, 0.8991, 0.56), (-0.09483, 0.6423, 0.4903), (-0.06506, 0.4543, 0.3), (-0.05416, 0.3855, 0.03998), (-0.06506, 0.4543, -0.22), (-0.09483, 0.6423, -0.4104), (-0.1355, 0.8991, -0.48), (-0.1762, 1.156, -0.4104), (-0.206, 1.344, -0.22), (-0.4488, 1.357, 0.03998), (-0.4273, 1.291, 0.3), (-0.3684, 1.11, 0.4903), (-0.2881, 0.8625, 0.56), (-0.2077, 0.6152, 0.4903), (-0.1489, 0.4342, 0.3), (-0.1274, 0.3679, 0.03998), (-0.1489, 0.4342, -0.22), (-0.2077, 0.6152, -0.4104), (-0.2881, 0.8625, -0.48), (-0.3684, 1.11, -0.4104), (-0.4273, 1.291, -0.22), (-0.6691, 1.266, 0.03998), (-0.6375, 1.204, 0.3), (-0.5511, 1.034, 0.4903), (-0.4331, 0.8024, 0.56), (-0.315, 0.5708, 0.4903), (-0.2286, 0.4012, 0.3), (-0.197, 0.3391, 0.03998), (-0.2286, 0.4012, -0.22), (-0.315, 0.5708, -0.4104), (-0.4331, 0.8024, -0.48), (-0.5511, 1.034, -0.4104), (-0.6375, 1.204, -0.22), (-0.8725, 1.141, 0.03998), (-0.8316, 1.085, 0.3), (-0.7197, 0.9308, 0.4903), (-0.5669, 0.7204, 0.56), (-0.414, 0.5101, 0.4903), (-0.3022, 0.3561, 0.3), (-0.2612, 0.2997, 0.03998), (-0.3022, 0.3561, -0.22), (-0.414, 0.5101, -0.4104), (-0.5669, 0.7204, -0.48), (-0.7197, 0.9308, -0.4104), (-0.8316, 1.085, -0.22), (-1.054, 0.9862, 0.03998), (-1.005, 0.937, 0.3), (-0.87, 0.8024, 0.4903), (-0.6862, 0.6185, 0.56), (-0.5023, 0.4347, 0.4903), (-0.3677, 0.3001, 0.3), (-0.3185, 0.2508, 0.03998), (-0.3677, 0.3001, -0.22), (-0.5023, 0.4347, -0.4104), (-0.6862, 0.6185, -0.48), (-0.87, 0.8024, -0.4104), (-1.005, 0.937, -0.22), (-1.209, 0.8049, 0.03998), (-1.152, 0.7639, 0.3), (-0.9984, 0.652, 0.4903), (-0.7881, 0.4992, 0.56), (-0.5777, 0.3464, 0.4903), (-0.4238, 0.2345, 0.3), (-0.3674, 0.1936, 0.03998), (-0.4238, 0.2345, -0.22), (-0.5777, 0.3464, -0.4104), (-0.7881, 0.4992, -0.48), (-0.9984, 0.652, -0.4104), (-1.152, 0.7639, -0.22), (-1.333, 0.6015, 0.03998), (-1.271, 0.5699, 0.3), (-1.102, 0.4834, 0.4903), (-0.8701, 0.3654, 0.56), (-0.6384, 0.2474, 0.4903), (-0.4688, 0.161, 0.3), (-0.4068, 0.1293, 0.03998), (-0.4688, 0.161, -0.22), (-0.6384, 0.2474, -0.4104), (-0.8701, 0.3654, -0.48), (-1.102, 0.4834, -0.4104), (-1.271, 0.5699, -0.22), (-1.425, 0.3811, 0.03998), (-1.358, 0.3596, 0.3), (-1.177, 0.3008, 0.4903), (-0.9301, 0.2204, 0.56), (-0.6829, 0.1401, 0.4903), (-0.5018, 0.08128, 0.3), (-0.4356, 0.05975, 0.03998), (-0.5018, 0.08128, -0.22), (-0.6829, 0.1401, -0.4104), (-0.9301, 0.2204, -0.48), (-1.177, 0.3008, -0.4104), (-1.358, 0.3596, -0.22), (-1.48, 0.1492, 0.03998), (-1.412, 0.1383, 0.3), (-1.224, 0.1085, 0.4903), (-0.9668, 0.06786, 0.56), (-0.71, 0.02718, 0.4903), (-0.522, -0.002592, 0.3), (-0.4532, -0.01349, 0.03998), (-0.522, -0.002592, -0.22), (-0.71, 0.02718, -0.4104), (-0.9668, 0.06786, -0.48), (-1.224, 0.1085, -0.4104), (-1.412, 0.1383, -0.22), (-1.499, -0.08858, 0.03998), (-1.429, -0.08858, 0.3), (-1.239, -0.08858, 0.4903), (-0.9791, -0.08858, 0.56), (-0.7191, -0.08858, 0.4903), (-0.5287, -0.08858, 0.3), (-0.4591, -0.08858, 0.03998), (-0.5287, -0.08858, -0.22), (-0.7191, -0.08858, -0.4104), (-0.9791, -0.08858, -0.48), (-1.239, -0.08858, -0.4104), (-1.429, -0.08858, -0.22), (-1.48, -0.3264, 0.03998), (-1.412, -0.3155, 0.3), (-1.224, -0.2857, 0.4903), (-0.9668, -0.245, 0.56), (-0.71, -0.2043, 0.4903), (-0.522, -0.1746, 0.3), (-0.4532, -0.1637, 0.03998), (-0.522, -0.1746, -0.22), (-0.71, -0.2043, -0.4104), (-0.9668, -0.245, -0.48), (-1.224, -0.2857, -0.4104), (-1.412, -0.3155, -0.22), (-1.425, -0.5583, 0.03998), (-1.358, -0.5368, 0.3), (-1.177, -0.4779, 0.4903), (-0.9301, -0.3976, 0.56), (-0.6829, -0.3173, 0.4903), (-0.5018, -0.2584, 0.3), (-0.4356, -0.2369, 0.03998), (-0.5018, -0.2584, -0.22), (-0.6829, -0.3173, -0.4104), (-0.9301, -0.3976, -0.48), (-1.177, -0.4779, -0.4104), (-1.358, -0.5368, -0.22), (-1.333, -0.7786, 0.03998), (-1.271, -0.747, 0.3), (-1.102, -0.6606, 0.4903), (-0.8701, -0.5426, 0.56), (-0.6384, -0.4245, 0.4903), (-0.4688, -0.3381, 0.3), (-0.4068, -0.3065, 0.03998), (-0.4688, -0.3381, -0.22), (-0.6384, -0.4245, -0.4104), (-0.8701, -0.5426, -0.48), (-1.102, -0.6606, -0.4104), (-1.271, -0.747, -0.22), (-1.209, -0.982, 0.03998), (-1.152, -0.9411, 0.3), (-0.9984, -0.8292, 0.4903), (-0.7881, -0.6764, 0.56), (-0.5777, -0.5235, 0.4903), (-0.4238, -0.4117, 0.3), (-0.3674, -0.3707, 0.03998), (-0.4238, -0.4117, -0.22), (-0.5777, -0.5235, -0.4104), (-0.7881, -0.6764, -0.48), (-0.9984, -0.8292, -0.4104), (-1.152, -0.9411, -0.22), (-1.054, -1.163, 0.03998), (-1.005, -1.114, 0.3), (-0.87, -0.9795, 0.4903), (-0.6862, -0.7957, 0.56), (-0.5023, -0.6118, 0.4903), (-0.3677, -0.4773, 0.3), (-0.3185, -0.428, 0.03998), (-0.3677, -0.4773, -0.22), (-0.5023, -0.6118, -0.4104), (-0.6862, -0.7957, -0.48), (-0.87, -0.9795, -0.4104), (-1.005, -1.114, -0.22), (-0.8725, -1.318, 0.03998), (-0.8316, -1.262, 0.3), (-0.7197, -1.108, 0.4903), (-0.5669, -0.8976, 0.56), (-0.414, -0.6873, 0.4903), (-0.3022, -0.5333, 0.3), (-0.2612, -0.4769, 0.03998), (-0.3022, -0.5333, -0.22), (-0.414, -0.6873, -0.4104), (-0.5669, -0.8976, -0.48), (-0.7197, -1.108, -0.4104), (-0.8316, -1.262, -0.22), (-0.6691, -1.443, 0.03998), (-0.6375, -1.381, 0.3), (-0.5511, -1.211, 0.4903), (-0.4331, -0.9796, 0.56), (-0.315, -0.7479, 0.4903), (-0.2286, -0.5783, 0.3), (-0.197, -0.5163, 0.03998), (-0.2286, -0.5783, -0.22), (-0.315, -0.7479, -0.4104), (-0.4331, -0.9796, -0.48), (-0.5511, -1.211, -0.4104), (-0.6375, -1.381, -0.22), (-0.4488, -1.534, 0.03998), (-0.4273, -1.468, 0.3), (-0.3684, -1.287, 0.4903), (-0.2881, -1.04, 0.56), (-0.2077, -0.7924, 0.4903), (-0.1489, -0.6113, 0.3), (-0.1274, -0.5451, 0.03998), (-0.1489, -0.6113, -0.22), (-0.2077, -0.7924, -0.4104), (-0.2881, -1.04, -0.48), (-0.3684, -1.287, -0.4104), (-0.4273, -1.468, -0.22), (-0.2169, -1.59, 0.03998), (-0.206, -1.521, 0.3), (-0.1762, -1.333, 0.4903), (-0.1355, -1.076, 0.56), (-0.09483, -0.8195, 0.4903), (-0.06506, -0.6315, 0.3), (-0.05416, -0.5627, 0.03998), (-0.06506, -0.6315, -0.22), (-0.09483, -0.8195, -0.4104), (-0.1355, -1.076, -0.48), (-0.1762, -1.333, -0.4104), (-0.206, -1.521, -0.22), (0.02093, -1.609, 0.03998), (0.02093, -1.539, 0.3), (0.02093, -1.349, 0.4903), (0.02093, -1.089, 0.56), (0.02093, -0.8286, 0.4903), (0.02093, -0.6382, 0.3), (0.02093, -0.5686, 0.03998), (0.02093, -0.6382, -0.22), (0.02093, -0.8286, -0.4104), (0.02093, -1.089, -0.48), (0.02093, -1.349, -0.4104), (0.02093, -1.539, -0.22), (0.2587, -1.59, 0.03998), (0.2478, -1.521, 0.3), (0.218, -1.333, 0.4903), (0.1774, -1.076, 0.56), (0.1367, -0.8195, 0.4903), (0.1069, -0.6315, 0.3), (0.09602, -0.5627, 0.03998), (0.1069, -0.6315, -0.22), (0.1367, -0.8195, -0.4104), (0.1774, -1.076, -0.48), (0.218, -1.333, -0.4104), (0.2478, -1.521, -0.22), (0.4906, -1.534, 0.03998), (0.4691, -1.468, 0.3), (0.4103, -1.287, 0.4903), (0.3299, -1.04, 0.56), (0.2496, -0.7924, 0.4903), (0.1908, -0.6113, 0.3), (0.1693, -0.5451, 0.03998), (0.1908, -0.6113, -0.22), (0.2496, -0.7924, -0.4104), (0.3299, -1.04, -0.48), (0.4103, -1.287, -0.4104), (0.4691, -1.468, -0.22), (0.711, -1.443, 0.03998), (0.6794, -1.381, 0.3), (0.593, -1.211, 0.4903), (0.4749, -0.9796, 0.56), (0.3569, -0.7479, 0.4903), (0.2705, -0.5783, 0.3), (0.2388, -0.5163, 0.03998), (0.2705, -0.5783, -0.22), (0.3569, -0.7479, -0.4104), (0.4749, -0.9796, -0.48), (0.593, -1.211, -0.4104), (0.6794, -1.381, -0.22), (0.9144, -1.318, 0.03998), (0.8734, -1.262, 0.3), (0.7615, -1.108, 0.4903), (0.6087, -0.8976, 0.56), (0.4559, -0.6873, 0.4903), (0.344, -0.5333, 0.3), (0.3031, -0.4769, 0.03998), (0.344, -0.5333, -0.22), (0.4559, -0.6873, -0.4104), (0.6087, -0.8976, -0.48), (0.7615, -1.108, -0.4104), (0.8734, -1.262, -0.22), (1.096, -1.163, 0.03998), (1.046, -1.114, 0.3), (0.9119, -0.9795, 0.4903), (0.728, -0.7957, 0.56), (0.5442, -0.6118, 0.4903), (0.4096, -0.4773, 0.3), (0.3603, -0.428, 0.03998), (0.4096, -0.4773, -0.22), (0.5442, -0.6118, -0.4104), (0.728, -0.7957, -0.48), (0.9119, -0.9795, -0.4104), (1.046, -1.114, -0.22), (1.251, -0.982, 0.03998), (1.194, -0.9411, 0.3), (1.04, -0.8292, 0.4903), (0.8299, -0.6764, 0.56), (0.6196, -0.5235, 0.4903), (0.4656, -0.4117, 0.3), (0.4093, -0.3707, 0.03998), (0.4656, -0.4117, -0.22), (0.6196, -0.5235, -0.4104), (0.8299, -0.6764, -0.48), (1.04, -0.8292, -0.4104), (1.194, -0.9411, -0.22), (1.375, -0.7786, 0.03998), (1.313, -0.747, 0.3), (1.144, -0.6606, 0.4903), (0.9119, -0.5426, 0.56), (0.6803, -0.4245, 0.4903), (0.5107, -0.3381, 0.3), (0.4486, -0.3065, 0.03998), (0.5107, -0.3381, -0.22), (0.6803, -0.4245, -0.4104), (0.9119, -0.5426, -0.48), (1.144, -0.6606, -0.4104), (1.313, -0.747, -0.22), (1.467, -0.5583, 0.03998), (1.4, -0.5368, 0.3), (1.219, -0.4779, 0.4903), (0.972, -0.3976, 0.56), (0.7247, -0.3173, 0.4903), (0.5437, -0.2584, 0.3), (0.4774, -0.2369, 0.03998), (0.5437, -0.2584, -0.22), (0.7247, -0.3173, -0.4104), (0.972, -0.3976, -0.48), (1.219, -0.4779, -0.4104), (1.4, -0.5368, -0.22), (1.522, -0.3264, 0.03998), (1.453, -0.3155, 0.3), (1.265, -0.2857, 0.4903), (1.009, -0.245, 0.56), (0.7518, -0.2043, 0.4903), (0.5638, -0.1746, 0.3), (0.495, -0.1637, 0.03998), (0.5638, -0.1746, -0.22), (0.7518, -0.2043, -0.4104), (1.009, -0.245, -0.48), (1.265, -0.2857, -0.4104), (1.453, -0.3155, -0.22)], [], [(0, 12, 13, 1), (1, 13, 14, 2), (2, 14, 15, 3), (3, 15, 16, 4), (4, 16, 17, 5), (5, 17, 18, 6), (6, 18, 19, 7), (7, 19, 20, 8), (8, 20, 21, 9), (9, 21, 22, 10), (10, 22, 23, 11), (11, 23, 12, 0), (12, 24, 25, 13), (13, 25, 26, 14), (14, 26, 27, 15), (15, 27, 28, 16), (16, 28, 29, 17), (17, 29, 30, 18), (18, 30, 31, 19), (19, 31, 32, 20), (20, 32, 33, 21), (21, 33, 34, 22), (22, 34, 35, 23), (23, 35, 24, 12), (24, 36, 37, 25), (25, 37, 38, 26), (26, 38, 39, 27), (27, 39, 40, 28), (28, 40, 41, 29), (29, 41, 42, 30), (30, 42, 43, 31), (31, 43, 44, 32), (32, 44, 45, 33), (33, 45, 46, 34), (34, 46, 47, 35), (35, 47, 36, 24), (36, 48, 49, 37), (37, 49, 50, 38), (38, 50, 51, 39), (39, 51, 52, 40), (40, 52, 53, 41), (41, 53, 54, 42), (42, 54, 55, 43), (43, 55, 56, 44), (44, 56, 57, 45), (45, 57, 58, 46), (46, 58, 59, 47), (47, 59, 48, 36), (48, 60, 61, 49), (49, 61, 62, 50), (50, 62, 63, 51), (51, 63, 64, 52), (52, 64, 65, 53), (53, 65, 66, 54), (54, 66, 67, 55), (55, 67, 68, 56), (56, 68, 69, 57), (57, 69, 70, 58), (58, 70, 71, 59), (59, 71, 60, 48), (60, 72, 73, 61), (61, 73, 74, 62), (62, 74, 75, 63), (63, 75, 76, 64), (64, 76, 77, 65), (65, 77, 78, 66), (66, 78, 79, 67), (67, 79, 80, 68), (68, 80, 81, 69), (69, 81, 82, 70), (70, 82, 83, 71), (71, 83, 72, 60), (72, 84, 85, 73), (73, 85, 86, 74), (74, 86, 87, 75), (75, 87, 88, 76), (76, 88, 89, 77), (77, 89, 90, 78), (78, 90, 91, 79), (79, 91, 92, 80), (80, 92, 93, 81), (81, 93, 94, 82), (82, 94, 95, 83), (83, 95, 84, 72), (84, 96, 97, 85), (85, 97, 98, 86), (86, 98, 99, 87), (87, 99, 100, 88), (88, 100, 101, 89), (89, 101, 102, 90), (90, 102, 103, 91), (91, 103, 104, 92), (92, 104, 105, 93), (93, 105, 106, 94), (94, 106, 107, 95), (95, 107, 96, 84), (96, 108, 109, 97), (97, 109, 110, 98), (98, 110, 111, 99), (99, 111, 112, 100), (100, 112, 113, 101), (101, 113, 114, 102), (102, 114, 115, 103), (103, 115, 116, 104), (104, 116, 117, 105), (105, 117, 118, 106), (106, 118, 119, 107), (107, 119, 108, 96), (108, 120, 121, 109), (109, 121, 122, 110), (110, 122, 123, 111), (111, 123, 124, 112), (112, 124, 125, 113), (113, 125, 126, 114), (114, 126, 127, 115), (115, 127, 128, 116), (116, 128, 129, 117), (117, 129, 130, 118), (118, 130, 131, 119), (119, 131, 120, 108), (120, 132, 133, 121), (121, 133, 134, 122), (122, 134, 135, 123), (123, 135, 136, 124), (124, 136, 137, 125), (125, 137, 138, 126), (126, 138, 139, 127), (127, 139, 140, 128), (128, 140, 141, 129), (129, 141, 142, 130), (130, 142, 143, 131), (131, 143, 132, 120), (132, 144, 145, 133), (133, 145, 146, 134), (134, 146, 147, 135), (135, 147, 148, 136), (136, 148, 149, 137), (137, 149, 150, 138), (138, 150, 151, 139), (139, 151, 152, 140), (140, 152, 153, 141), (141, 153, 154, 142), (142, 154, 155, 143), (143, 155, 144, 132), (144, 156, 157, 145), (145, 157, 158, 146), (146, 158, 159, 147), (147, 159, 160, 148), (148, 160, 161, 149), (149, 161, 162, 150), (150, 162, 163, 151), (151, 163, 164, 152), (152, 164, 165, 153), (153, 165, 166, 154), (154, 166, 167, 155), (155, 167, 156, 144), (156, 168, 169, 157), (157, 169, 170, 158), (158, 170, 171, 159), (159, 171, 172, 160), (160, 172, 173, 161), (161, 173, 174, 162), (162, 174, 175, 163), (163, 175, 176, 164), (164, 176, 177, 165), (165, 177, 178, 166), (166, 178, 179, 167), (167, 179, 168, 156), (168, 180, 181, 169), (169, 181, 182, 170), (170, 182, 183, 171), (171, 183, 184, 172), (172, 184, 185, 173), (173, 185, 186, 174), (174, 186, 187, 175), (175, 187, 188, 176), (176, 188, 189, 177), (177, 189, 190, 178), (178, 190, 191, 179), (179, 191, 180, 168), (180, 192, 193, 181), (181, 193, 194, 182), (182, 194, 195, 183), (183, 195, 196, 184), (184, 196, 197, 185), (185, 197, 198, 186), (186, 198, 199, 187), (187, 199, 200, 188), (188, 200, 201, 189), (189, 201, 202, 190), (190, 202, 203, 191), (191, 203, 192, 180), (192, 204, 205, 193), (193, 205, 206, 194), (194, 206, 207, 195), (195, 207, 208, 196), (196, 208, 209, 197), (197, 209, 210, 198), (198, 210, 211, 199), (199, 211, 212, 200), (200, 212, 213, 201), (201, 213, 214, 202), (202, 214, 215, 203), (203, 215, 204, 192), (204, 216, 217, 205), (205, 217, 218, 206), (206, 218, 219, 207), (207, 219, 220, 208), (208, 220, 221, 209), (209, 221, 222, 210), (210, 222, 223, 211), (211, 223, 224, 212), (212, 224, 225, 213), (213, 225, 226, 214), (214, 226, 227, 215), (215, 227, 216, 204), (216, 228, 229, 217), (217, 229, 230, 218), (218, 230, 231, 219), (219, 231, 232, 220), (220, 232, 233, 221), (221, 233, 234, 222), (222, 234, 235, 223), (223, 235, 236, 224), (224, 236, 237, 225), (225, 237, 238, 226), (226, 238, 239, 227), (227, 239, 228, 216), (228, 240, 241, 229), (229, 241, 242, 230), (230, 242, 243, 231), (231, 243, 244, 232), (232, 244, 245, 233), (233, 245, 246, 234), (234, 246, 247, 235), (235, 247, 248, 236), (236, 248, 249, 237), (237, 249, 250, 238), (238, 250, 251, 239), (239, 251, 240, 228), (240, 252, 253, 241), (241, 253, 254, 242), (242, 254, 255, 243), (243, 255, 256, 244), (244, 256, 257, 245), (245, 257, 258, 246), (246, 258, 259, 247), (247, 259, 260, 248), (248, 260, 261, 249), (249, 261, 262, 250), (250, 262, 263, 251), (251, 263, 252, 240), (252, 264, 265, 253), (253, 265, 266, 254), (254, 266, 267, 255), (255, 267, 268, 256), (256, 268, 269, 257), (257, 269, 270, 258), (258, 270, 271, 259), (259, 271, 272, 260), (260, 272, 273, 261), (261, 273, 274, 262), (262, 274, 275, 263), (263, 275, 264, 252), (264, 276, 277, 265), (265, 277, 278, 266), (266, 278, 279, 267), (267, 279, 280, 268), (268, 280, 281, 269), (269, 281, 282, 270), (270, 282, 283, 271), (271, 283, 284, 272), (272, 284, 285, 273), (273, 285, 286, 274), (274, 286, 287, 275), (275, 287, 276, 264), (276, 288, 289, 277), (277, 289, 290, 278), (278, 290, 291, 279), (279, 291, 292, 280), (280, 292, 293, 281), (281, 293, 294, 282), (282, 294, 295, 283), (283, 295, 296, 284), (284, 296, 297, 285), (285, 297, 298, 286), (286, 298, 299, 287), (287, 299, 288, 276), (288, 300, 301, 289), (289, 301, 302, 290), (290, 302, 303, 291), (291, 303, 304, 292), (292, 304, 305, 293), (293, 305, 306, 294), (294, 306, 307, 295), (295, 307, 308, 296), (296, 308, 309, 297), (297, 309, 310, 298), (298, 310, 311, 299), (299, 311, 300, 288), (300, 312, 313, 301), (301, 313, 314, 302), (302, 314, 315, 303), (303, 315, 316, 304), (304, 316, 317, 305), (305, 317, 318, 306), (306, 318, 319, 307), (307, 319, 320, 308), (308, 320, 321, 309), (309, 321, 322, 310), (310, 322, 323, 311), (311, 323, 312, 300), (312, 324, 325, 313), (313, 325, 326, 314), (314, 326, 327, 315), (315, 327, 328, 316), (316, 328, 329, 317), (317, 329, 330, 318), (318, 330, 331, 319), (319, 331, 332, 320), (320, 332, 333, 321), (321, 333, 334, 322), (322, 334, 335, 323), (323, 335, 324, 312), (324, 336, 337, 325), (325, 337, 338, 326), (326, 338, 339, 327), (327, 339, 340, 328), (328, 340, 341, 329), (329, 341, 342, 330), (330, 342, 343, 331), (331, 343, 344, 332), (332, 344, 345, 333), (333, 345, 346, 334), (334, 346, 347, 335), (335, 347, 336, 324), (336, 348, 349, 337), (337, 349, 350, 338), (338, 350, 351, 339), (339, 351, 352, 340), (340, 352, 353, 341), (341, 353, 354, 342), (342, 354, 355, 343), (343, 355, 356, 344), (344, 356, 357, 345), (345, 357, 358, 346), (346, 358, 359, 347), (347, 359, 348, 336), (348, 360, 361, 349), (349, 361, 362, 350), (350, 362, 363, 351), (351, 363, 364, 352), (352, 364, 365, 353), (353, 365, 366, 354), (354, 366, 367, 355), (355, 367, 368, 356), (356, 368, 369, 357), (357, 369, 370, 358), (358, 370, 371, 359), (359, 371, 360, 348), (360, 372, 373, 361), (361, 373, 374, 362), (362, 374, 375, 363), (363, 375, 376, 364), (364, 376, 377, 365), (365, 377, 378, 366), (366, 378, 379, 367), (367, 379, 380, 368), (368, 380, 381, 369), (369, 381, 382, 370), (370, 382, 383, 371), (371, 383, 372, 360), (372, 384, 385, 373), (373, 385, 386, 374), (374, 386, 387, 375), (375, 387, 388, 376), (376, 388, 389, 377), (377, 389, 390, 378), (378, 390, 391, 379), (379, 391, 392, 380), (380, 392, 393, 381), (381, 393, 394, 382), (382, 394, 395, 383), (383, 395, 384, 372), (384, 396, 397, 385), (385, 397, 398, 386), (386, 398, 399, 387), (387, 399, 400, 388), (388, 400, 401, 389), (389, 401, 402, 390), (390, 402, 403, 391), (391, 403, 404, 392), (392, 404, 405, 393), (393, 405, 406, 394), (394, 406, 407, 395), (395, 407, 396, 384), (396, 408, 409, 397), (397, 409, 410, 398), (398, 410, 411, 399), (399, 411, 412, 400), (400, 412, 413, 401), (401, 413, 414, 402), (402, 414, 415, 403), (403, 415, 416, 404), (404, 416, 417, 405), (405, 417, 418, 406), (406, 418, 419, 407), (407, 419, 408, 396), (408, 420, 421, 409), (409, 421, 422, 410), (410, 422, 423, 411), (411, 423, 424, 412), (412, 424, 425, 413), (413, 425, 426, 414), (414, 426, 427, 415), (415, 427, 428, 416), (416, 428, 429, 417), (417, 429, 430, 418), (418, 430, 431, 419), (419, 431, 420, 408), (420, 432, 433, 421), (421, 433, 434, 422), (422, 434, 435, 423), (423, 435, 436, 424), (424, 436, 437, 425), (425, 437, 438, 426), (426, 438, 439, 427), (427, 439, 440, 428), (428, 440, 441, 429), (429, 441, 442, 430), (430, 442, 443, 431), (431, 443, 432, 420), (432, 444, 445, 433), (433, 445, 446, 434), (434, 446, 447, 435), (435, 447, 448, 436), (436, 448, 449, 437), (437, 449, 450, 438), (438, 450, 451, 439), (439, 451, 452, 440), (440, 452, 453, 441), (441, 453, 454, 442), (442, 454, 455, 443), (443, 455, 444, 432), (444, 456, 457, 445), (445, 457, 458, 446), (446, 458, 459, 447), (447, 459, 460, 448), (448, 460, 461, 449), (449, 461, 462, 450), (450, 462, 463, 451), (451, 463, 464, 452), (452, 464, 465, 453), (453, 465, 466, 454), (454, 466, 467, 455), (455, 467, 456, 444), (456, 468, 469, 457), (457, 469, 470, 458), (458, 470, 471, 459), (459, 471, 472, 460), (460, 472, 473, 461), (461, 473, 474, 462), (462, 474, 475, 463), (463, 475, 476, 464), (464, 476, 477, 465), (465, 477, 478, 466), (466, 478, 479, 467), (467, 479, 468, 456), (468, 0, 1, 469), (469, 1, 2, 470), (470, 2, 3, 471), (471, 3, 4, 472), (472, 4, 5, 473), (473, 5, 6, 474), (474, 6, 7, 475), (475, 7, 8, 476), (476, 8, 9, 477), (477, 9, 10, 478), (478, 10, 11, 479), (479, 11, 0, 468)])
me_torus_001.polygons.foreach_set('use_smooth', [True] * 480)
me_torus_001.materials.append(mat_material_001)
me_torus_001.use_remesh_preserve_volume = False
me_torus_001.use_remesh_preserve_attributes = False
me_torus_001.use_mirror_vertex_groups = False
me_torus_001.update()
me_plane = bpy.data.meshes.new('Plane')
me_plane.from_pydata([(-1.0, -1.0, 0.0), (1.0, -1.0, 0.0), (-1.0, 1.0, 0.0), (1.0, 1.0, 0.0)], [], [(0, 1, 3, 2)])
_uv = me_plane.uv_layers.new(name='UVMap')
_uv.uv.foreach_set('vector', [0.0001, 9.998e-05, 0.9999, 9.998e-05, 0.9999, 0.9999, 9.998e-05, 0.9999])
me_plane.materials.append(mat_material_003)
me_plane.use_remesh_preserve_volume = False
me_plane.use_remesh_preserve_attributes = False
me_plane.use_mirror_vertex_groups = False
me_plane.update()
me_cylinder_001 = bpy.data.meshes.new('Cylinder.001')
me_cylinder_001.from_pydata([(-0.1055, 0.5543, -1.552), (-0.1842, 0.9354, 1.05), (0.1153, 0.5558, -1.552), (0.1885, 0.938, 1.05), (0.3199, 0.4728, -1.552), (0.5338, 0.7979, 1.05), (0.4772, 0.3178, -1.552), (0.7992, 0.5363, 1.05), (0.5632, 0.1143, -1.552), (0.9443, 0.193, 1.05), (0.5647, -0.1065, -1.552), (0.9469, -0.1797, 1.05), (0.4817, -0.3111, -1.552), (0.8068, -0.525, 1.05), (0.3266, -0.4684, -1.552), (0.5451, -0.7904, 1.05), (0.1232, -0.5543, -1.552), (0.2019, -0.9354, 1.05), (-0.0976, -0.5559, -1.552), (-0.1708, -0.9381, 1.05), (-0.3022, -0.4729, -1.552), (-0.5161, -0.7979, 1.05), (-0.4595, -0.3178, -1.552), (-0.7815, -0.5363, 1.05), (-0.5454, -0.1144, -1.552), (-0.9265, -0.193, 1.05), (-0.547, 0.1064, -1.552), (-0.9292, 0.1796, 1.05), (-0.464, 0.311, -1.552), (-0.7891, 0.5249, 1.05), (-0.3089, 0.4683, -1.552), (-0.5274, 0.7903, 1.05), (-0.1895, 0.9614, -0.4551), (0.1935, 0.9641, -0.4551), (0.5484, 0.8201, -0.4551), (0.8212, 0.5512, -0.4551), (0.9703, 0.1984, -0.4551), (0.973, -0.1847, -0.4551), (0.829, -0.5396, -0.4551), (0.5601, -0.8124, -0.4551), (0.2072, -0.9615, -0.4551), (-0.1758, -0.9642, -0.4551), (-0.5307, -0.8201, -0.4551), (-0.8035, -0.5512, -0.4551), (-0.9526, -0.1984, -0.4551), (-0.9553, 0.1846, -0.4551), (-0.8113, 0.5395, -0.4551), (-0.5424, 0.8123, -0.4551), (-0.1981, 1.003, 1.015), (0.2015, 1.006, 1.015), (0.5717, 0.8555, 1.015), (0.8562, 0.5749, 1.015), (1.012, 0.2069, 1.015), (1.015, -0.1926, 1.015), (0.8643, -0.5629, 1.015), (0.5838, -0.8474, 1.015), (0.2158, -1.003, 1.015), (-0.1838, -1.006, 1.015), (-0.554, -0.8555, 1.015), (-0.8385, -0.575, 1.015), (-0.994, -0.207, 1.015), (-0.9969, 0.1926, 1.015), (-0.8466, 0.5628, 1.015), (-0.5661, 0.8473, 1.015), (0.127, 0.6167, -1.49), (0.354, 0.5246, -1.49), (0.5285, 0.3526, -1.49), (0.6239, 0.1269, -1.49), (0.6256, -0.1181, -1.49), (0.5335, -0.3452, -1.49), (0.3615, -0.5197, -1.49), (0.1358, -0.615, -1.49), (-0.1093, -0.6168, -1.49), (-0.3363, -0.5246, -1.49), (-0.5108, -0.3526, -1.49), (-0.6062, -0.1269, -1.49), (-0.6079, 0.1181, -1.49), (-0.5158, 0.3451, -1.49), (-0.3437, 0.5196, -1.49), (-0.118, 0.615, -1.49), (0.2017, 1.007, 1.05), (-0.1983, 1.004, 1.05), (0.5722, 0.8563, 1.05), (0.8571, 0.5755, 1.05), (1.013, 0.2071, 1.05), (1.016, -0.1928, 1.05), (0.8652, -0.5634, 1.05), (0.5844, -0.8482, 1.05), (0.216, -1.004, 1.05), (-0.1839, -1.007, 1.05), (-0.5545, -0.8564, 1.05), (-0.8394, -0.5756, 1.05), (-0.995, -0.2072, 1.05), (-0.9979, 0.1928, 1.05), (-0.8475, 0.5634, 1.05), (-0.5667, 0.8482, 1.05), (-0.1138, 0.5943, -1.552), (0.123, 0.596, -1.552), (0.3424, 0.507, -1.552), (0.511, 0.3407, -1.552), (0.6032, 0.1226, -1.552), (0.6049, -0.1142, -1.552), (0.5158, -0.3336, -1.552), (0.3496, -0.5022, -1.552), (0.1315, -0.5944, -1.552), (-0.1053, -0.5961, -1.552), (-0.3247, -0.507, -1.552), (-0.4933, -0.3408, -1.552), (-0.5855, -0.1227, -1.552), (-0.5872, 0.1141, -1.552), (-0.4981, 0.3335, -1.552), (-0.3319, 0.5021, -1.552), (-0.1842, 0.9354, 1.05), (0.1885, 0.938, 1.05), (0.5338, 0.7979, 1.05), (0.7992, 0.5363, 1.05), (0.9443, 0.193, 1.05), (0.9469, -0.1797, 1.05), (0.8068, -0.525, 1.05), (0.5451, -0.7904, 1.05), (0.2019, -0.9354, 1.05), (-0.1708, -0.9381, 1.05), (-0.5161, -0.7979, 1.05), (-0.7815, -0.5363, 1.05), (-0.9265, -0.193, 1.05), (-0.9292, 0.1796, 1.05), (-0.7891, 0.5249, 1.05), (-0.5274, 0.7903, 1.05), (-0.1842, 0.9354, 1.05), (0.1885, 0.938, 1.05), (0.5338, 0.7979, 1.05), (0.7992, 0.5363, 1.05), (0.9443, 0.193, 1.05), (0.9469, -0.1797, 1.05), (0.8068, -0.525, 1.05), (0.5451, -0.7904, 1.05), (0.2019, -0.9354, 1.05), (-0.1708, -0.9381, 1.05), (-0.5161, -0.7979, 1.05), (-0.7815, -0.5363, 1.05), (-0.9265, -0.193, 1.05), (-0.9292, 0.1796, 1.05), (-0.7891, 0.5249, 1.05), (-0.5274, 0.7903, 1.05), (-0.1842, 0.9354, 1.05), (0.1885, 0.938, 1.05), (0.5338, 0.7979, 1.05), (0.7992, 0.5363, 1.05), (0.9443, 0.193, 1.05), (0.9469, -0.1797, 1.05), (0.8068, -0.525, 1.05), (0.5451, -0.7904, 1.05), (0.2019, -0.9354, 1.05), (-0.1708, -0.9381, 1.05), (-0.5161, -0.7979, 1.05), (-0.7815, -0.5363, 1.05), (-0.9265, -0.193, 1.05), (-0.9292, 0.1796, 1.05), (-0.7891, 0.5249, 1.05), (-0.5274, 0.7903, 1.05), (-0.1842, 0.9354, 1.05), (0.1885, 0.938, 1.05), (0.5338, 0.7979, 1.05), (0.7992, 0.5363, 1.05), (0.9443, 0.193, 1.05), (0.9469, -0.1797, 1.05), (0.8068, -0.525, 1.05), (0.5451, -0.7904, 1.05), (0.2019, -0.9354, 1.05), (-0.1708, -0.9381, 1.05), (-0.5161, -0.7979, 1.05), (-0.7815, -0.5363, 1.05), (-0.9265, -0.193, 1.05), (-0.9292, 0.1796, 1.05), (-0.7891, 0.5249, 1.05), (-0.5274, 0.7903, 1.05), (-0.1842, 0.9354, 1.05), (0.1885, 0.938, 1.05), (0.5338, 0.7979, 1.05), (0.7992, 0.5363, 1.05), (0.9443, 0.193, 1.05), (0.9469, -0.1797, 1.05), (0.8068, -0.525, 1.05), (0.5451, -0.7904, 1.05), (0.2019, -0.9354, 1.05), (-0.1708, -0.9381, 1.05), (-0.5161, -0.7979, 1.05), (-0.7815, -0.5363, 1.05), (-0.9265, -0.193, 1.05), (-0.9292, 0.1796, 1.05), (-0.7891, 0.5249, 1.05), (-0.5274, 0.7903, 1.05), (-0.1842, 0.9354, 1.05), (0.1885, 0.938, 1.05), (0.5338, 0.7979, 1.05), (0.7992, 0.5363, 1.05), (0.9443, 0.193, 1.05), (0.9469, -0.1797, 1.05), (0.8068, -0.525, 1.05), (0.5451, -0.7904, 1.05), (0.2019, -0.9354, 1.05), (-0.1708, -0.9381, 1.05), (-0.5161, -0.7979, 1.05), (-0.7815, -0.5363, 1.05), (-0.9265, -0.193, 1.05), (-0.9292, 0.1796, 1.05), (-0.7891, 0.5249, 1.05), (-0.5274, 0.7903, 1.05), (-0.1049, 0.5511, -1.524), (0.1147, 0.5526, -1.524), (0.3181, 0.4701, -1.524), (0.4745, 0.3159, -1.524), (0.5599, 0.1137, -1.524), (0.5615, -0.1059, -1.524), (0.4789, -0.3093, -1.524), (0.3248, -0.4656, -1.524), (0.1226, -0.5511, -1.524), (-0.09698, -0.5527, -1.524), (-0.3004, -0.4701, -1.524), (-0.4568, -0.316, -1.524), (-0.5422, -0.1137, -1.524), (-0.5438, 0.1058, -1.524), (-0.4612, 0.3092, -1.524), (-0.3071, 0.4656, -1.524), (0.3181, 0.4701, -1.495), (0.4745, 0.3159, -1.495), (-0.3004, -0.4701, -1.495), (-0.4568, -0.316, -1.495), (0.5599, 0.1137, -1.495), (-0.5422, -0.1137, -1.495), (0.5615, -0.1059, -1.495), (-0.5438, 0.1058, -1.495), (0.4789, -0.3093, -1.495), (-0.4612, 0.3092, -1.495), (0.3248, -0.4656, -1.495), (-0.3071, 0.4656, -1.495), (0.1226, -0.5511, -1.495), (-0.1049, 0.5511, -1.495), (0.1147, 0.5526, -1.495), (-0.09698, -0.5527, -1.495), (0.7004, 0.4693, -0.457), (-0.6827, -0.4693, -0.457), (0.8274, 0.1689, -0.457), (-0.8097, -0.1689, -0.457), (0.8297, -0.1572, -0.457), (-0.812, 0.1572, -0.457), (0.7071, -0.4594, -0.457), (-0.6894, 0.4593, -0.457), (0.4781, -0.6916, -0.457), (-0.4604, 0.6916, -0.457), (0.1778, -0.8186, -0.457), (0.1661, 0.8208, -0.457), (-0.1483, -0.8209, -0.457), (0.4682, 0.6982, -0.457), (-0.4505, -0.6983, -0.457), (-0.16, 0.8185, -0.457), (0.1998, 0.9972, 0.7146), (0.5669, 0.8482, 0.7146), (0.8491, 0.5701, 0.7146), (1.003, 0.2052, 0.7146), (1.006, -0.191, 0.7146), (0.8571, -0.5581, 0.7146), (0.579, -0.8402, 0.7146), (0.214, -0.9945, 0.7146), (-0.1821, -0.9973, 0.7146), (-0.5492, -0.8483, 0.7146), (-0.8314, -0.5702, 0.7146), (-0.9856, -0.2052, 0.7146), (-0.9884, 0.191, 0.7146), (-0.8394, 0.558, 0.7146), (-0.5613, 0.8402, 0.7146), (-0.1963, 0.9944, 0.7146), (0.1976, 0.9855, 0.2982), (0.5603, 0.8382, 0.2982), (0.8391, 0.5634, 0.2982), (0.9915, 0.2027, 0.2982), (0.9943, -0.1888, 0.2982), (0.8471, -0.5515, 0.2982), (0.5722, -0.8303, 0.2982), (0.2116, -0.9827, 0.2982), (-0.1799, -0.9855, 0.2982), (-0.5426, -0.8383, 0.2982), (-0.8214, -0.5634, 0.2982), (-0.9738, -0.2028, 0.2982), (-0.9766, 0.1887, 0.2982), (-0.8294, 0.5515, 0.2982), (-0.5545, 0.8303, 0.2982), (-0.1939, 0.9827, 0.2982), (1.379, 0.2078, 0.7311), (1.382, -0.1883, 0.7311), (1.368, 0.2054, 0.5211), (1.371, -0.1861, 0.5211), (1.797, 0.21, 0.6449), (1.798, -0.1862, 0.6423), (1.598, 0.2075, 0.576), (1.599, -0.1839, 0.5734), (2.008, 0.2138, 0.03063), (2.007, -0.1823, 0.02797), (1.814, 0.2114, 0.1135), (1.813, -0.1801, 0.1108), (1.577, 0.2196, -0.7978), (1.575, -0.1765, -0.799), (1.498, 0.2172, -0.6031), (1.495, -0.1743, -0.6043), (1.03, 0.2268, -1.028), (1.047, -0.1686, -1.046), (1.082, 0.2171, -0.824), (1.098, -0.1736, -0.8424), (-0.1592, 0.8146, -0.8937), (0.1653, 0.8169, -0.8937), (0.466, 0.6949, -0.8937), (0.6972, 0.467, -0.8937), (0.8235, 0.1681, -0.8937), (0.8258, -0.1565, -0.8937), (0.7037, -0.4572, -0.8937), (0.4759, -0.6883, -0.8937), (0.1769, -0.8147, -0.8937), (-0.1476, -0.817, -0.8937), (-0.4483, -0.6949, -0.8937), (-0.6794, -0.4671, -0.8937), (-0.8058, -0.1681, -0.8937), (-0.8081, 0.1564, -0.8937), (-0.686, 0.4571, -0.8937), (-0.4582, 0.6883, -0.8937), (0.1578, 0.7775, -1.072), (0.444, 0.6614, -1.072), (0.664, 0.4445, -1.072), (0.7842, 0.16, -1.072), (0.7864, -0.1489, -1.072), (0.6702, -0.4352, -1.072), (0.4534, -0.6551, -1.072), (0.1688, -0.7754, -1.072), (-0.1401, -0.7776, -1.072), (-0.4263, -0.6614, -1.072), (-0.6463, -0.4446, -1.072), (-0.7665, -0.16, -1.072), (-0.7687, 0.1489, -1.072), (-0.6525, 0.4351, -1.072), (-0.4357, 0.6551, -1.072), (-0.1511, 0.7753, -1.072), (1.051, 0.2055, 0.7198), (1.039, 0.2031, 0.3279), (1.054, -0.1907, 0.7198), (1.042, -0.1884, 0.3279), (0.7664, -0.1398, -1.214), (0.874, -0.1595, -0.8847), (0.8692, 0.1767, -0.8814), (0.7619, 0.1582, -1.211)], [], [(48, 81, 80, 49), (49, 80, 82, 50), (50, 82, 83, 51), (51, 83, 84, 52), (52, 84, 85, 53), (53, 85, 86, 54), (54, 86, 87, 55), (55, 87, 88, 56), (56, 88, 89, 57), (57, 89, 90, 58), (58, 90, 91, 59), (59, 91, 92, 60), (60, 92, 93, 61), (61, 93, 94, 62), (11, 9, 116, 117), (62, 94, 95, 63), (63, 95, 81, 48), (0, 2, 4, 6, 8, 10, 12, 14, 16, 18, 20, 22, 24, 26, 28, 30), (323, 47, 32, 308), (322, 46, 47, 323), (321, 45, 46, 322), (320, 44, 45, 321), (319, 43, 44, 320), (318, 42, 43, 319), (317, 41, 42, 318), (316, 40, 41, 317), (315, 39, 40, 316), (314, 38, 39, 315), (313, 37, 38, 314), (312, 36, 37, 313), (311, 35, 36, 312), (310, 34, 35, 311), (309, 33, 34, 310), (308, 32, 33, 309), (270, 63, 48, 271), (269, 62, 63, 270), (268, 61, 62, 269), (267, 60, 61, 268), (266, 59, 60, 267), (265, 58, 59, 266), (264, 57, 58, 265), (263, 56, 57, 264), (262, 55, 56, 263), (261, 54, 55, 262), (260, 53, 54, 261), (259, 52, 53, 260), (258, 51, 52, 259), (257, 50, 51, 258), (256, 49, 50, 257), (271, 48, 49, 256), (96, 79, 64, 97), (97, 64, 65, 98), (98, 65, 66, 99), (99, 66, 67, 100), (100, 67, 68, 101), (101, 68, 69, 102), (102, 69, 70, 103), (103, 70, 71, 104), (104, 71, 72, 105), (105, 72, 73, 106), (106, 73, 74, 107), (107, 74, 75, 108), (108, 75, 76, 109), (109, 76, 77, 110), (110, 77, 78, 111), (111, 78, 79, 96), (1, 3, 80, 81), (3, 5, 82, 80), (5, 7, 83, 82), (7, 9, 84, 83), (9, 11, 85, 84), (11, 13, 86, 85), (13, 15, 87, 86), (15, 17, 88, 87), (17, 19, 89, 88), (19, 21, 90, 89), (21, 23, 91, 90), (23, 25, 92, 91), (25, 27, 93, 92), (27, 29, 94, 93), (29, 31, 95, 94), (31, 1, 81, 95), (2, 0, 96, 97), (4, 2, 97, 98), (6, 4, 98, 99), (8, 6, 99, 100), (10, 8, 100, 101), (12, 10, 101, 102), (14, 12, 102, 103), (16, 14, 103, 104), (18, 16, 104, 105), (20, 18, 105, 106), (22, 20, 106, 107), (24, 22, 107, 108), (26, 24, 108, 109), (28, 26, 109, 110), (30, 28, 110, 111), (0, 30, 111, 96), (127, 126, 142, 143), (27, 25, 124, 125), (13, 11, 117, 118), (29, 27, 125, 126), (15, 13, 118, 119), (31, 29, 126, 127), (17, 15, 119, 120), (3, 1, 112, 113), (1, 31, 127, 112), (19, 17, 120, 121), (5, 3, 113, 114), (21, 19, 121, 122), (7, 5, 114, 115), (23, 21, 122, 123), (9, 7, 115, 116), (25, 23, 123, 124), (141, 140, 156, 157), (120, 119, 135, 136), (113, 112, 128, 129), (112, 127, 143, 128), (121, 120, 136, 137), (114, 113, 129, 130), (122, 121, 137, 138), (115, 114, 130, 131), (123, 122, 138, 139), (116, 115, 131, 132), (124, 123, 139, 140), (117, 116, 132, 133), (125, 124, 140, 141), (118, 117, 133, 134), (126, 125, 141, 142), (119, 118, 134, 135), (147, 146, 162, 163), (134, 133, 149, 150), (142, 141, 157, 158), (135, 134, 150, 151), (143, 142, 158, 159), (136, 135, 151, 152), (129, 128, 144, 145), (128, 143, 159, 144), (137, 136, 152, 153), (130, 129, 145, 146), (138, 137, 153, 154), (131, 130, 146, 147), (139, 138, 154, 155), (132, 131, 147, 148), (140, 139, 155, 156), (133, 132, 148, 149), (168, 167, 183, 184), (155, 154, 170, 171), (148, 147, 163, 164), (156, 155, 171, 172), (149, 148, 164, 165), (157, 156, 172, 173), (150, 149, 165, 166), (158, 157, 173, 174), (151, 150, 166, 167), (159, 158, 174, 175), (152, 151, 167, 168), (145, 144, 160, 161), (144, 159, 175, 160), (153, 152, 168, 169), (146, 145, 161, 162), (154, 153, 169, 170), (189, 188, 204, 205), (161, 160, 176, 177), (160, 175, 191, 176), (169, 168, 184, 185), (162, 161, 177, 178), (170, 169, 185, 186), (163, 162, 178, 179), (171, 170, 186, 187), (164, 163, 179, 180), (172, 171, 187, 188), (165, 164, 180, 181), (173, 172, 188, 189), (166, 165, 181, 182), (174, 173, 189, 190), (167, 166, 182, 183), (175, 174, 190, 191), (225, 224, 210, 211), (182, 181, 197, 198), (190, 189, 205, 206), (183, 182, 198, 199), (191, 190, 206, 207), (184, 183, 199, 200), (177, 176, 192, 193), (176, 191, 207, 192), (185, 184, 200, 201), (178, 177, 193, 194), (186, 185, 201, 202), (179, 178, 194, 195), (187, 186, 202, 203), (180, 179, 195, 196), (188, 187, 203, 204), (181, 180, 196, 197), (209, 208, 223, 222, 221, 220, 219, 218, 217, 216, 215, 214, 213, 212, 211, 210), (227, 226, 218, 219), (228, 225, 211, 212), (229, 227, 219, 220), (230, 228, 212, 213), (231, 229, 220, 221), (232, 230, 213, 214), (233, 231, 221, 222), (234, 232, 214, 215), (235, 233, 222, 223), (236, 234, 215, 216), (238, 237, 208, 209), (237, 235, 223, 208), (239, 236, 216, 217), (224, 238, 209, 210), (226, 239, 217, 218), (254, 252, 239, 226), (253, 251, 238, 224), (252, 250, 236, 239), (255, 249, 235, 237), (251, 255, 237, 238), (250, 248, 234, 236), (249, 247, 233, 235), (248, 246, 232, 234), (247, 245, 231, 233), (246, 244, 230, 232), (245, 243, 229, 231), (244, 242, 228, 230), (243, 241, 227, 229), (242, 240, 225, 228), (241, 254, 226, 227), (240, 253, 224, 225), (195, 194, 253, 240), (203, 202, 254, 241), (196, 195, 240, 242), (204, 203, 241, 243), (197, 196, 242, 244), (205, 204, 243, 245), (198, 197, 244, 246), (206, 205, 245, 247), (199, 198, 246, 248), (207, 206, 247, 249), (200, 199, 248, 250), (193, 192, 255, 251), (192, 207, 249, 255), (201, 200, 250, 252), (194, 193, 251, 253), (202, 201, 252, 254), (287, 271, 256, 272), (272, 256, 257, 273), (273, 257, 258, 274), (274, 258, 259, 275), (341, 340, 288, 290), (276, 260, 261, 277), (277, 261, 262, 278), (278, 262, 263, 279), (279, 263, 264, 280), (280, 264, 265, 281), (281, 265, 266, 282), (282, 266, 267, 283), (283, 267, 268, 284), (284, 268, 269, 285), (285, 269, 270, 286), (286, 270, 271, 287), (47, 286, 287, 32), (46, 285, 286, 47), (45, 284, 285, 46), (44, 283, 284, 45), (43, 282, 283, 44), (42, 281, 282, 43), (41, 280, 281, 42), (40, 279, 280, 41), (39, 278, 279, 40), (38, 277, 278, 39), (37, 276, 277, 38), (36, 275, 276, 37), (35, 274, 275, 36), (34, 273, 274, 35), (33, 272, 273, 34), (32, 287, 272, 33), (289, 291, 295, 293), (340, 342, 289, 288), (342, 343, 291, 289), (343, 341, 290, 291), (295, 294, 298, 299), (288, 289, 293, 292), (291, 290, 294, 295), (290, 288, 292, 294), (297, 299, 303, 301), (294, 292, 296, 298), (293, 295, 299, 297), (292, 293, 297, 296), (301, 303, 307, 305), (296, 297, 301, 300), (299, 298, 302, 303), (298, 296, 300, 302), (260, 276, 343, 342), (300, 301, 305, 304), (303, 302, 306, 307), (302, 300, 304, 306), (339, 308, 309, 324), (324, 309, 310, 325), (325, 310, 311, 326), (326, 311, 312, 327), (276, 275, 341, 343), (328, 313, 314, 329), (329, 314, 315, 330), (330, 315, 316, 331), (331, 316, 317, 332), (332, 317, 318, 333), (333, 318, 319, 334), (334, 319, 320, 335), (335, 320, 321, 336), (336, 321, 322, 337), (337, 322, 323, 338), (338, 323, 308, 339), (78, 338, 339, 79), (77, 337, 338, 78), (76, 336, 337, 77), (75, 335, 336, 76), (74, 334, 335, 75), (73, 333, 334, 74), (72, 332, 333, 73), (71, 331, 332, 72), (70, 330, 331, 71), (69, 329, 330, 70), (68, 328, 329, 69), (67, 327, 328, 68), (66, 326, 327, 67), (65, 325, 326, 66), (64, 324, 325, 65), (79, 339, 324, 64), (345, 344, 305, 307), (346, 312, 313, 345), (347, 327, 312, 346), (347, 304, 305, 344), (259, 260, 342, 340), (275, 259, 340, 341), (327, 347, 344, 328), (304, 347, 346, 306), (306, 346, 345, 307), (313, 328, 344, 345)])
me_cylinder_001.materials.append(mat_material)
me_cylinder_001.use_remesh_preserve_volume = False
me_cylinder_001.use_remesh_preserve_attributes = False
me_cylinder_001.use_mirror_vertex_groups = False
me_cylinder_001.update()
me_cylinder_013 = bpy.data.meshes.new('Cylinder.013')
me_cylinder_013.from_pydata([(0.0, 0.03085, 0.0), (0.0, 0.03085, 0.07649), (0.02181, 0.02181, 0.0), (0.02181, 0.02181, 0.07649), (0.03085, -1.348e-09, 0.0), (0.03085, -1.348e-09, 0.07649), (0.02181, -0.02181, 0.0), (0.02181, -0.02181, 0.07649), (-2.697e-09, -0.03085, 0.0), (-2.697e-09, -0.03085, 0.07649), (-0.02181, -0.02181, 0.0), (-0.02181, -0.02181, 0.07649), (-0.03085, 3.679e-10, 0.0), (-0.03085, 3.679e-10, 0.07649), (-0.02181, 0.02181, 0.0), (-0.02181, 0.02181, 0.07649), (0.01385, 0.01385, 0.0903), (2.429e-09, 0.01959, 0.0903), (0.01959, -7.722e-10, 0.0903), (0.01385, -0.01385, 0.0903), (7.172e-10, -0.01959, 0.0903), (-0.01385, -0.01385, 0.0903), (-0.01959, 3.175e-10, 0.0903), (-0.01385, 0.01385, 0.0903)], [], [(0, 1, 3, 2), (2, 3, 5, 4), (4, 5, 7, 6), (6, 7, 9, 8), (8, 9, 11, 10), (10, 11, 13, 12), (15, 13, 22, 23), (12, 13, 15, 14), (14, 15, 1, 0), (16, 17, 23, 22, 21, 20, 19, 18), (5, 3, 16, 18), (11, 9, 20, 21), (1, 15, 23, 17), (3, 1, 17, 16), (7, 5, 18, 19), (13, 11, 21, 22), (9, 7, 19, 20)])
me_cylinder_013.polygons.foreach_set('use_smooth', [True] * 17)
me_cylinder_013.materials.append(mat_sprinkle_orange_001)
me_cylinder_013.use_remesh_preserve_volume = False
me_cylinder_013.use_remesh_preserve_attributes = False
me_cylinder_013.use_mirror_vertex_groups = False
me_cylinder_013.update()
me_cylinder_012 = bpy.data.meshes.new('Cylinder.012')
me_cylinder_012.from_pydata([(0.0, 0.03085, 0.0), (0.0, 0.03085, 0.07649), (0.02181, 0.02181, 0.0), (0.02181, 0.02181, 0.07649), (0.03085, -1.348e-09, 0.0), (0.03085, -1.348e-09, 0.07649), (0.02181, -0.02181, 0.0), (0.02181, -0.02181, 0.07649), (-2.697e-09, -0.03085, 0.0), (-2.697e-09, -0.03085, 0.07649), (-0.02181, -0.02181, 0.0), (-0.02181, -0.02181, 0.07649), (-0.03085, 3.679e-10, 0.0), (-0.03085, 3.679e-10, 0.07649), (-0.02181, 0.02181, 0.0), (-0.02181, 0.02181, 0.07649), (0.01385, 0.01385, 0.0903), (2.429e-09, 0.01959, 0.0903), (0.01959, -7.722e-10, 0.0903), (0.01385, -0.01385, 0.0903), (7.172e-10, -0.01959, 0.0903), (-0.01385, -0.01385, 0.0903), (-0.01959, 3.175e-10, 0.0903), (-0.01385, 0.01385, 0.0903)], [], [(0, 1, 3, 2), (2, 3, 5, 4), (4, 5, 7, 6), (6, 7, 9, 8), (8, 9, 11, 10), (10, 11, 13, 12), (15, 13, 22, 23), (12, 13, 15, 14), (14, 15, 1, 0), (16, 17, 23, 22, 21, 20, 19, 18), (5, 3, 16, 18), (11, 9, 20, 21), (1, 15, 23, 17), (3, 1, 17, 16), (7, 5, 18, 19), (13, 11, 21, 22), (9, 7, 19, 20)])
me_cylinder_012.polygons.foreach_set('use_smooth', [True] * 17)
me_cylinder_012.materials.append(mat_sprinkle_orange_001)
me_cylinder_012.use_remesh_preserve_volume = False
me_cylinder_012.use_remesh_preserve_attributes = False
me_cylinder_012.use_mirror_vertex_groups = False
me_cylinder_012.update()
me_cylinder_011 = bpy.data.meshes.new('Cylinder.011')
me_cylinder_011.from_pydata([(0.0, 0.03085, 0.0), (0.0, 0.03085, 0.07649), (0.02181, 0.02181, 0.0), (0.02181, 0.02181, 0.07649), (0.03085, -1.348e-09, 0.0), (0.03085, -1.348e-09, 0.07649), (0.02181, -0.02181, 0.0), (0.02181, -0.02181, 0.07649), (-2.697e-09, -0.03085, 0.0), (-2.697e-09, -0.03085, 0.07649), (-0.02181, -0.02181, 0.0), (-0.02181, -0.02181, 0.07649), (-0.03085, 3.679e-10, 0.0), (-0.03085, 3.679e-10, 0.07649), (-0.02181, 0.02181, 0.0), (-0.02181, 0.02181, 0.07649), (0.01385, 0.01385, 0.0903), (2.429e-09, 0.01959, 0.0903), (0.01959, -7.722e-10, 0.0903), (0.01385, -0.01385, 0.0903), (7.172e-10, -0.01959, 0.0903), (-0.01385, -0.01385, 0.0903), (-0.01959, 3.175e-10, 0.0903), (-0.01385, 0.01385, 0.0903)], [], [(0, 1, 3, 2), (2, 3, 5, 4), (4, 5, 7, 6), (6, 7, 9, 8), (8, 9, 11, 10), (10, 11, 13, 12), (15, 13, 22, 23), (12, 13, 15, 14), (14, 15, 1, 0), (16, 17, 23, 22, 21, 20, 19, 18), (5, 3, 16, 18), (11, 9, 20, 21), (1, 15, 23, 17), (3, 1, 17, 16), (7, 5, 18, 19), (13, 11, 21, 22), (9, 7, 19, 20)])
me_cylinder_011.polygons.foreach_set('use_smooth', [True] * 17)
me_cylinder_011.materials.append(mat_sprinkle_white_000)
me_cylinder_011.use_remesh_preserve_volume = False
me_cylinder_011.use_remesh_preserve_attributes = False
me_cylinder_011.use_mirror_vertex_groups = False
me_cylinder_011.update()
me_cylinder_010 = bpy.data.meshes.new('Cylinder.010')
me_cylinder_010.from_pydata([(0.0, 0.03085, 0.0), (0.0, 0.03085, 0.07649), (0.02181, 0.02181, 0.0), (0.02181, 0.02181, 0.07649), (0.03085, -1.348e-09, 0.0), (0.03085, -1.348e-09, 0.07649), (0.02181, -0.02181, 0.0), (0.02181, -0.02181, 0.07649), (-2.697e-09, -0.03085, 0.0), (-2.697e-09, -0.03085, 0.07649), (-0.02181, -0.02181, 0.0), (-0.02181, -0.02181, 0.07649), (-0.03085, 3.679e-10, 0.0), (-0.03085, 3.679e-10, 0.07649), (-0.02181, 0.02181, 0.0), (-0.02181, 0.02181, 0.07649), (0.01385, 0.01385, 0.0903), (2.429e-09, 0.01959, 0.0903), (0.01959, -7.722e-10, 0.0903), (0.01385, -0.01385, 0.0903), (7.172e-10, -0.01959, 0.0903), (-0.01385, -0.01385, 0.0903), (-0.01959, 3.175e-10, 0.0903), (-0.01385, 0.01385, 0.0903)], [], [(0, 1, 3, 2), (2, 3, 5, 4), (4, 5, 7, 6), (6, 7, 9, 8), (8, 9, 11, 10), (10, 11, 13, 12), (15, 13, 22, 23), (12, 13, 15, 14), (14, 15, 1, 0), (16, 17, 23, 22, 21, 20, 19, 18), (5, 3, 16, 18), (11, 9, 20, 21), (1, 15, 23, 17), (3, 1, 17, 16), (7, 5, 18, 19), (13, 11, 21, 22), (9, 7, 19, 20)])
me_cylinder_010.polygons.foreach_set('use_smooth', [True] * 17)
me_cylinder_010.materials.append(mat_sprinkle_white_000)
me_cylinder_010.use_remesh_preserve_volume = False
me_cylinder_010.use_remesh_preserve_attributes = False
me_cylinder_010.use_mirror_vertex_groups = False
me_cylinder_010.update()
me_cylinder_009 = bpy.data.meshes.new('Cylinder.009')
me_cylinder_009.from_pydata([(0.0, 0.03085, 0.0), (0.0, 0.03085, 0.07649), (0.02181, 0.02181, 0.0), (0.02181, 0.02181, 0.07649), (0.03085, -1.348e-09, 0.0), (0.03085, -1.348e-09, 0.07649), (0.02181, -0.02181, 0.0), (0.02181, -0.02181, 0.07649), (-2.697e-09, -0.03085, 0.0), (-2.697e-09, -0.03085, 0.07649), (-0.02181, -0.02181, 0.0), (-0.02181, -0.02181, 0.07649), (-0.03085, 3.679e-10, 0.0), (-0.03085, 3.679e-10, 0.07649), (-0.02181, 0.02181, 0.0), (-0.02181, 0.02181, 0.07649), (0.01385, 0.01385, 0.0903), (2.429e-09, 0.01959, 0.0903), (0.01959, -7.722e-10, 0.0903), (0.01385, -0.01385, 0.0903), (7.172e-10, -0.01959, 0.0903), (-0.01385, -0.01385, 0.0903), (-0.01959, 3.175e-10, 0.0903), (-0.01385, 0.01385, 0.0903)], [], [(0, 1, 3, 2), (2, 3, 5, 4), (4, 5, 7, 6), (6, 7, 9, 8), (8, 9, 11, 10), (10, 11, 13, 12), (15, 13, 22, 23), (12, 13, 15, 14), (14, 15, 1, 0), (16, 17, 23, 22, 21, 20, 19, 18), (5, 3, 16, 18), (11, 9, 20, 21), (1, 15, 23, 17), (3, 1, 17, 16), (7, 5, 18, 19), (13, 11, 21, 22), (9, 7, 19, 20)])
me_cylinder_009.polygons.foreach_set('use_smooth', [True] * 17)
me_cylinder_009.materials.append(mat_sprinkle_yellow_004)
me_cylinder_009.use_remesh_preserve_volume = False
me_cylinder_009.use_remesh_preserve_attributes = False
me_cylinder_009.use_mirror_vertex_groups = False
me_cylinder_009.update()
me_cylinder_008 = bpy.data.meshes.new('Cylinder.008')
me_cylinder_008.from_pydata([(0.0, 0.03085, 0.0), (0.0, 0.03085, 0.07649), (0.02181, 0.02181, 0.0), (0.02181, 0.02181, 0.07649), (0.03085, -1.348e-09, 0.0), (0.03085, -1.348e-09, 0.07649), (0.02181, -0.02181, 0.0), (0.02181, -0.02181, 0.07649), (-2.697e-09, -0.03085, 0.0), (-2.697e-09, -0.03085, 0.07649), (-0.02181, -0.02181, 0.0), (-0.02181, -0.02181, 0.07649), (-0.03085, 3.679e-10, 0.0), (-0.03085, 3.679e-10, 0.07649), (-0.02181, 0.02181, 0.0), (-0.02181, 0.02181, 0.07649), (0.01385, 0.01385, 0.0903), (2.429e-09, 0.01959, 0.0903), (0.01959, -7.722e-10, 0.0903), (0.01385, -0.01385, 0.0903), (7.172e-10, -0.01959, 0.0903), (-0.01385, -0.01385, 0.0903), (-0.01959, 3.175e-10, 0.0903), (-0.01385, 0.01385, 0.0903)], [], [(0, 1, 3, 2), (2, 3, 5, 4), (4, 5, 7, 6), (6, 7, 9, 8), (8, 9, 11, 10), (10, 11, 13, 12), (15, 13, 22, 23), (12, 13, 15, 14), (14, 15, 1, 0), (16, 17, 23, 22, 21, 20, 19, 18), (5, 3, 16, 18), (11, 9, 20, 21), (1, 15, 23, 17), (3, 1, 17, 16), (7, 5, 18, 19), (13, 11, 21, 22), (9, 7, 19, 20)])
me_cylinder_008.polygons.foreach_set('use_smooth', [True] * 17)
me_cylinder_008.materials.append(mat_sprinkle_yellow_004)
me_cylinder_008.use_remesh_preserve_volume = False
me_cylinder_008.use_remesh_preserve_attributes = False
me_cylinder_008.use_mirror_vertex_groups = False
me_cylinder_008.update()
me_cylinder_007 = bpy.data.meshes.new('Cylinder.007')
me_cylinder_007.from_pydata([(0.0, 0.03085, 0.0), (0.0, 0.03085, 0.07649), (0.02181, 0.02181, 0.0), (0.02181, 0.02181, 0.07649), (0.03085, -1.348e-09, 0.0), (0.03085, -1.348e-09, 0.07649), (0.02181, -0.02181, 0.0), (0.02181, -0.02181, 0.07649), (-2.697e-09, -0.03085, 0.0), (-2.697e-09, -0.03085, 0.07649), (-0.02181, -0.02181, 0.0), (-0.02181, -0.02181, 0.07649), (-0.03085, 3.679e-10, 0.0), (-0.03085, 3.679e-10, 0.07649), (-0.02181, 0.02181, 0.0), (-0.02181, 0.02181, 0.07649), (0.01385, 0.01385, 0.0903), (2.429e-09, 0.01959, 0.0903), (0.01959, -7.722e-10, 0.0903), (0.01385, -0.01385, 0.0903), (7.172e-10, -0.01959, 0.0903), (-0.01385, -0.01385, 0.0903), (-0.01959, 3.175e-10, 0.0903), (-0.01385, 0.01385, 0.0903)], [], [(0, 1, 3, 2), (2, 3, 5, 4), (4, 5, 7, 6), (6, 7, 9, 8), (8, 9, 11, 10), (10, 11, 13, 12), (15, 13, 22, 23), (12, 13, 15, 14), (14, 15, 1, 0), (16, 17, 23, 22, 21, 20, 19, 18), (5, 3, 16, 18), (11, 9, 20, 21), (1, 15, 23, 17), (3, 1, 17, 16), (7, 5, 18, 19), (13, 11, 21, 22), (9, 7, 19, 20)])
me_cylinder_007.polygons.foreach_set('use_smooth', [True] * 17)
me_cylinder_007.materials.append(mat_sprinkle_red_003)
me_cylinder_007.use_remesh_preserve_volume = False
me_cylinder_007.use_remesh_preserve_attributes = False
me_cylinder_007.use_mirror_vertex_groups = False
me_cylinder_007.update()
me_cylinder_006 = bpy.data.meshes.new('Cylinder.006')
me_cylinder_006.from_pydata([(0.0, 0.03085, 0.0), (0.0, 0.03085, 0.07649), (0.02181, 0.02181, 0.0), (0.02181, 0.02181, 0.07649), (0.03085, -1.348e-09, 0.0), (0.03085, -1.348e-09, 0.07649), (0.02181, -0.02181, 0.0), (0.02181, -0.02181, 0.07649), (-2.697e-09, -0.03085, 0.0), (-2.697e-09, -0.03085, 0.07649), (-0.02181, -0.02181, 0.0), (-0.02181, -0.02181, 0.07649), (-0.03085, 3.679e-10, 0.0), (-0.03085, 3.679e-10, 0.07649), (-0.02181, 0.02181, 0.0), (-0.02181, 0.02181, 0.07649), (0.01385, 0.01385, 0.0903), (2.429e-09, 0.01959, 0.0903), (0.01959, -7.722e-10, 0.0903), (0.01385, -0.01385, 0.0903), (7.172e-10, -0.01959, 0.0903), (-0.01385, -0.01385, 0.0903), (-0.01959, 3.175e-10, 0.0903), (-0.01385, 0.01385, 0.0903)], [], [(0, 1, 3, 2), (2, 3, 5, 4), (4, 5, 7, 6), (6, 7, 9, 8), (8, 9, 11, 10), (10, 11, 13, 12), (15, 13, 22, 23), (12, 13, 15, 14), (14, 15, 1, 0), (16, 17, 23, 22, 21, 20, 19, 18), (5, 3, 16, 18), (11, 9, 20, 21), (1, 15, 23, 17), (3, 1, 17, 16), (7, 5, 18, 19), (13, 11, 21, 22), (9, 7, 19, 20)])
me_cylinder_006.polygons.foreach_set('use_smooth', [True] * 17)
me_cylinder_006.materials.append(mat_sprinkle_red_003)
me_cylinder_006.use_remesh_preserve_volume = False
me_cylinder_006.use_remesh_preserve_attributes = False
me_cylinder_006.use_mirror_vertex_groups = False
me_cylinder_006.update()
me_cylinder_005 = bpy.data.meshes.new('Cylinder.005')
me_cylinder_005.from_pydata([(0.0, 0.03085, 0.0), (0.0, 0.03085, 0.07649), (0.02181, 0.02181, 0.0), (0.02181, 0.02181, 0.07649), (0.03085, -1.348e-09, 0.0), (0.03085, -1.348e-09, 0.07649), (0.02181, -0.02181, 0.0), (0.02181, -0.02181, 0.07649), (-2.697e-09, -0.03085, 0.0), (-2.697e-09, -0.03085, 0.07649), (-0.02181, -0.02181, 0.0), (-0.02181, -0.02181, 0.07649), (-0.03085, 3.679e-10, 0.0), (-0.03085, 3.679e-10, 0.07649), (-0.02181, 0.02181, 0.0), (-0.02181, 0.02181, 0.07649), (0.01385, 0.01385, 0.0903), (2.429e-09, 0.01959, 0.0903), (0.01959, -7.722e-10, 0.0903), (0.01385, -0.01385, 0.0903), (7.172e-10, -0.01959, 0.0903), (-0.01385, -0.01385, 0.0903), (-0.01959, 3.175e-10, 0.0903), (-0.01385, 0.01385, 0.0903)], [], [(0, 1, 3, 2), (2, 3, 5, 4), (4, 5, 7, 6), (6, 7, 9, 8), (8, 9, 11, 10), (10, 11, 13, 12), (15, 13, 22, 23), (12, 13, 15, 14), (14, 15, 1, 0), (16, 17, 23, 22, 21, 20, 19, 18), (5, 3, 16, 18), (11, 9, 20, 21), (1, 15, 23, 17), (3, 1, 17, 16), (7, 5, 18, 19), (13, 11, 21, 22), (9, 7, 19, 20)])
me_cylinder_005.polygons.foreach_set('use_smooth', [True] * 17)
me_cylinder_005.materials.append(mat_sprinkle_teal_002)
me_cylinder_005.use_remesh_preserve_volume = False
me_cylinder_005.use_remesh_preserve_attributes = False
me_cylinder_005.use_mirror_vertex_groups = False
me_cylinder_005.update()
me_cylinder_004 = bpy.data.meshes.new('Cylinder.004')
me_cylinder_004.from_pydata([(0.0, 0.03085, 0.0), (0.0, 0.03085, 0.07649), (0.02181, 0.02181, 0.0), (0.02181, 0.02181, 0.07649), (0.03085, -1.348e-09, 0.0), (0.03085, -1.348e-09, 0.07649), (0.02181, -0.02181, 0.0), (0.02181, -0.02181, 0.07649), (-2.697e-09, -0.03085, 0.0), (-2.697e-09, -0.03085, 0.07649), (-0.02181, -0.02181, 0.0), (-0.02181, -0.02181, 0.07649), (-0.03085, 3.679e-10, 0.0), (-0.03085, 3.679e-10, 0.07649), (-0.02181, 0.02181, 0.0), (-0.02181, 0.02181, 0.07649), (0.01385, 0.01385, 0.0903), (2.429e-09, 0.01959, 0.0903), (0.01959, -7.722e-10, 0.0903), (0.01385, -0.01385, 0.0903), (7.172e-10, -0.01959, 0.0903), (-0.01385, -0.01385, 0.0903), (-0.01959, 3.175e-10, 0.0903), (-0.01385, 0.01385, 0.0903)], [], [(0, 1, 3, 2), (2, 3, 5, 4), (4, 5, 7, 6), (6, 7, 9, 8), (8, 9, 11, 10), (10, 11, 13, 12), (15, 13, 22, 23), (12, 13, 15, 14), (14, 15, 1, 0), (16, 17, 23, 22, 21, 20, 19, 18), (5, 3, 16, 18), (11, 9, 20, 21), (1, 15, 23, 17), (3, 1, 17, 16), (7, 5, 18, 19), (13, 11, 21, 22), (9, 7, 19, 20)])
me_cylinder_004.polygons.foreach_set('use_smooth', [True] * 17)
me_cylinder_004.materials.append(mat_sprinkle_teal_002)
me_cylinder_004.use_remesh_preserve_volume = False
me_cylinder_004.use_remesh_preserve_attributes = False
me_cylinder_004.use_mirror_vertex_groups = False
me_cylinder_004.update()
me_cylinder_003 = bpy.data.meshes.new('Cylinder.003')
me_cylinder_003.from_pydata([(0.0, 0.03085, 0.0), (0.0, 0.03085, 0.07649), (0.02181, 0.02181, 0.0), (0.02181, 0.02181, 0.07649), (0.03085, -1.348e-09, 0.0), (0.03085, -1.348e-09, 0.07649), (0.02181, -0.02181, 0.0), (0.02181, -0.02181, 0.07649), (-2.697e-09, -0.03085, 0.0), (-2.697e-09, -0.03085, 0.07649), (-0.02181, -0.02181, 0.0), (-0.02181, -0.02181, 0.07649), (-0.03085, 3.679e-10, 0.0), (-0.03085, 3.679e-10, 0.07649), (-0.02181, 0.02181, 0.0), (-0.02181, 0.02181, 0.07649), (0.01385, 0.01385, 0.0903), (2.429e-09, 0.01959, 0.0903), (0.01959, -7.722e-10, 0.0903), (0.01385, -0.01385, 0.0903), (7.172e-10, -0.01959, 0.0903), (-0.01385, -0.01385, 0.0903), (-0.01959, 3.175e-10, 0.0903), (-0.01385, 0.01385, 0.0903)], [], [(0, 1, 3, 2), (2, 3, 5, 4), (4, 5, 7, 6), (6, 7, 9, 8), (8, 9, 11, 10), (10, 11, 13, 12), (15, 13, 22, 23), (12, 13, 15, 14), (14, 15, 1, 0), (16, 17, 23, 22, 21, 20, 19, 18), (5, 3, 16, 18), (11, 9, 20, 21), (1, 15, 23, 17), (3, 1, 17, 16), (7, 5, 18, 19), (13, 11, 21, 22), (9, 7, 19, 20)])
me_cylinder_003.polygons.foreach_set('use_smooth', [True] * 17)
me_cylinder_003.materials.append(mat_sprinkle_purple)
me_cylinder_003.use_remesh_preserve_volume = False
me_cylinder_003.use_remesh_preserve_attributes = False
me_cylinder_003.use_mirror_vertex_groups = False
me_cylinder_003.update()
me_cylinder_002 = bpy.data.meshes.new('Cylinder.002')
me_cylinder_002.from_pydata([(0.0, 0.03085, 0.0), (0.0, 0.03085, 0.07649), (0.02181, 0.02181, 0.0), (0.02181, 0.02181, 0.07649), (0.03085, -1.348e-09, 0.0), (0.03085, -1.348e-09, 0.07649), (0.02181, -0.02181, 0.0), (0.02181, -0.02181, 0.07649), (-2.697e-09, -0.03085, 0.0), (-2.697e-09, -0.03085, 0.07649), (-0.02181, -0.02181, 0.0), (-0.02181, -0.02181, 0.07649), (-0.03085, 3.679e-10, 0.0), (-0.03085, 3.679e-10, 0.07649), (-0.02181, 0.02181, 0.0), (-0.02181, 0.02181, 0.07649), (0.01385, 0.01385, 0.0903), (2.429e-09, 0.01959, 0.0903), (0.01959, -7.722e-10, 0.0903), (0.01385, -0.01385, 0.0903), (7.172e-10, -0.01959, 0.0903), (-0.01385, -0.01385, 0.0903), (-0.01959, 3.175e-10, 0.0903), (-0.01385, 0.01385, 0.0903)], [], [(0, 1, 3, 2), (2, 3, 5, 4), (4, 5, 7, 6), (6, 7, 9, 8), (8, 9, 11, 10), (10, 11, 13, 12), (15, 13, 22, 23), (12, 13, 15, 14), (14, 15, 1, 0), (16, 17, 23, 22, 21, 20, 19, 18), (5, 3, 16, 18), (11, 9, 20, 21), (1, 15, 23, 17), (3, 1, 17, 16), (7, 5, 18, 19), (13, 11, 21, 22), (9, 7, 19, 20)])
me_cylinder_002.polygons.foreach_set('use_smooth', [True] * 17)
me_cylinder_002.materials.append(mat_sprinkle_purple)
me_cylinder_002.use_remesh_preserve_volume = False
me_cylinder_002.use_remesh_preserve_attributes = False
me_cylinder_002.use_mirror_vertex_groups = False
me_cylinder_002.update()

# ---- objects
ob_circle = bpy.data.objects.new('Circle', me_circle_001)
ob_torus_000 = bpy.data.objects.new('Torus.000', me_torus_002)
ob_torus_001 = bpy.data.objects.new('Torus.001', me_torus_001)
ob_plane = bpy.data.objects.new('Plane', me_plane)
ob_lamp = bpy.data.objects.new('Lamp', light_lamp)
ob_camera = bpy.data.objects.new('Camera', cam_camera)
ob_cylinder = bpy.data.objects.new('Cylinder', me_cylinder_001)
ob_sprinkle_011 = bpy.data.objects.new('Sprinkle.011', me_cylinder_013)
ob_sprinkle_010 = bpy.data.objects.new('Sprinkle.010', me_cylinder_012)
ob_sprinkle_009 = bpy.data.objects.new('Sprinkle.009', me_cylinder_011)
ob_sprinkle_008 = bpy.data.objects.new('Sprinkle.008', me_cylinder_010)
ob_sprinkle_007 = bpy.data.objects.new('Sprinkle.007', me_cylinder_009)
ob_sprinkle_006 = bpy.data.objects.new('Sprinkle.006', me_cylinder_008)
ob_sprinkle_005 = bpy.data.objects.new('Sprinkle.005', me_cylinder_007)
ob_sprinkle_004 = bpy.data.objects.new('Sprinkle.004', me_cylinder_006)
ob_sprinkle_003 = bpy.data.objects.new('Sprinkle.003', me_cylinder_005)
ob_sprinkle_002 = bpy.data.objects.new('Sprinkle.002', me_cylinder_004)
ob_sprinkle_001 = bpy.data.objects.new('Sprinkle.001', me_cylinder_003)
ob_sprinkle = bpy.data.objects.new('Sprinkle', me_cylinder_002)

# ---- transforms, parenting, visibility, modifiers, constraints
ob_circle.location = (1.165, -2.573, 0.1369)
ob_circle.lineart.crease_threshold = 0.0
_m = ob_circle.modifiers.new('Solidify', 'SOLIDIFY')
_m.thickness = 0.024
_m.nonmanifold_thickness_mode = 'FIXED'
_m.nonmanifold_merge_threshold = 0.0003
_m = ob_circle.modifiers.new('Subsurf', 'SUBSURF')
_m.uv_smooth = 'PRESERVE_CORNERS'
_m.quality = 2
_m.levels = 2
_m.show_only_control_edges = False
ob_torus_000.location = (1.271, -2.502, 0.5174)
ob_torus_000.scale = (0.845, 0.845, 0.845)
ob_torus_000.lineart.crease_threshold = 0.0
_vg = ob_torus_000.vertex_groups.new(name='Sprinkles Vertex')
_m = ob_torus_000.modifiers.new('Solidify', 'SOLIDIFY')
_m.thickness = 0.071
_m.nonmanifold_thickness_mode = 'FIXED'
_m.nonmanifold_merge_threshold = 0.0003
_m = ob_torus_000.modifiers.new('Subsurf', 'SUBSURF')
_m.uv_smooth = 'PRESERVE_CORNERS'
_m.levels = 2
_m.render_levels = 4
_m.show_only_control_edges = False
_m = ob_torus_000.modifiers.new('ParticleSystem 1', 'PARTICLE_SYSTEM')
ob_torus_001.location = (1.271, -2.502, 0.5174)
ob_torus_001.scale = (0.827, 0.827, 0.827)
ob_torus_001.lineart.crease_threshold = 0.0
_m = ob_torus_001.modifiers.new('Subsurf', 'SUBSURF')
_m.uv_smooth = 'PRESERVE_CORNERS'
_m.quality = 2
_m.levels = 2
_m.show_only_control_edges = False
ob_plane.location = (0.0, 0.0, 0.0)
ob_plane.scale = (7.952, 7.952, 7.952)
ob_plane.lineart.crease_threshold = 0.0
ob_lamp.location = (1.761, -3.017, 8.153)
ob_lamp.rotation_euler = (0.6503, 0.05522, 1.866)
ob_lamp.lock_rotations_4d = False
ob_lamp.empty_display_type = 'ARROWS'
ob_lamp.color = (0.0, 0.0, 0.0, 0.0)
ob_lamp.lineart.crease_threshold = 0.0
ob_camera.location = (7.481, -6.508, 5.344)
ob_camera.rotation_euler = (1.109, 0.0, 0.8149)
ob_camera.lock_rotations_4d = False
ob_camera.empty_display_type = 'ARROWS'
ob_camera.color = (0.0, 0.0, 0.0, 0.0)
ob_camera.display_type = 'WIRE'
ob_camera.lineart.crease_threshold = 0.0
ob_cylinder.location = (2.07, 0.3658, 1.74)
ob_cylinder.scale = (1.082, 1.082, 1.082)
ob_cylinder.lineart.crease_threshold = 0.0
_m = ob_cylinder.modifiers.new('Subsurf', 'SUBSURF')
_m.uv_smooth = 'PRESERVE_CORNERS'
_m.levels = 5
_m.render_levels = 5
_m.show_only_control_edges = False
ob_sprinkle_011.location = (-1.254, -1.885, 0.7957)
ob_sprinkle_011.scale = (1.0, 1.0, 0.6008)
ob_sprinkle_011.lineart.crease_threshold = 0.0
_m = ob_sprinkle_011.modifiers.new('Mirror', 'MIRROR')
_m.use_axis = (False, False, True)
_m.use_clip = True
ob_sprinkle_010.location = (-1.005, -2.005, 0.7957)
ob_sprinkle_010.lineart.crease_threshold = 0.0
_m = ob_sprinkle_010.modifiers.new('Mirror', 'MIRROR')
_m.use_axis = (False, False, True)
_m.use_clip = True
ob_sprinkle_009.location = (-0.4811, -2.371, 0.8162)
ob_sprinkle_009.lineart.crease_threshold = 0.0
_m = ob_sprinkle_009.modifiers.new('Mirror', 'MIRROR')
_m.use_axis = (False, False, True)
_m.use_clip = True
ob_sprinkle_008.location = (-0.7301, -2.252, 0.8162)
ob_sprinkle_008.scale = (1.0, 1.0, 0.6008)
ob_sprinkle_008.lineart.crease_threshold = 0.0
_m = ob_sprinkle_008.modifiers.new('Mirror', 'MIRROR')
_m.use_axis = (False, False, True)
_m.use_clip = True
ob_sprinkle_007.location = (-0.3722, -2.069, 1.256)
ob_sprinkle_007.lineart.crease_threshold = 0.0
_m = ob_sprinkle_007.modifiers.new('Mirror', 'MIRROR')
_m.use_axis = (False, False, True)
_m.use_clip = True
ob_sprinkle_006.location = (-0.6213, -1.949, 1.256)
ob_sprinkle_006.scale = (1.0, 1.0, 0.6008)
ob_sprinkle_006.lineart.crease_threshold = 0.0
_m = ob_sprinkle_006.modifiers.new('Mirror', 'MIRROR')
_m.use_axis = (False, False, True)
_m.use_clip = True
ob_sprinkle_005.location = (-0.6169, -1.843, 1.464)
ob_sprinkle_005.scale = (1.0, 1.0, 0.6008)
ob_sprinkle_005.lineart.crease_threshold = 0.0
_m = ob_sprinkle_005.modifiers.new('Mirror', 'MIRROR')
_m.use_axis = (False, False, True)
_m.use_clip = True
ob_sprinkle_004.location = (-0.3679, -1.963, 1.464)
ob_sprinkle_004.lineart.crease_threshold = 0.0
_m = ob_sprinkle_004.modifiers.new('Mirror', 'MIRROR')
_m.use_axis = (False, False, True)
_m.use_clip = True
ob_sprinkle_003.location = (-0.402, -2.175, 1.048)
ob_sprinkle_003.lineart.crease_threshold = 0.0
_m = ob_sprinkle_003.modifiers.new('Mirror', 'MIRROR')
_m.use_axis = (False, False, True)
_m.use_clip = True
ob_sprinkle_002.location = (-0.651, -2.056, 1.048)
ob_sprinkle_002.scale = (1.0, 1.0, 0.6008)
ob_sprinkle_002.lineart.crease_threshold = 0.0
_m = ob_sprinkle_002.modifiers.new('Mirror', 'MIRROR')
_m.use_axis = (False, False, True)
_m.use_clip = True
ob_sprinkle_001.location = (-0.1389, -2.285, 1.063)
ob_sprinkle_001.scale = (1.0, 1.0, 0.6008)
ob_sprinkle_001.lineart.crease_threshold = 0.0
_m = ob_sprinkle_001.modifiers.new('Mirror', 'MIRROR')
_m.use_axis = (False, False, True)
_m.use_clip = True
ob_sprinkle.location = (0.1102, -2.404, 1.063)
ob_sprinkle.lineart.crease_threshold = 0.0
_m = ob_sprinkle.modifiers.new('Mirror', 'MIRROR')
_m.use_axis = (False, False, True)
_m.use_clip = True

# ---- collection membership
col_collection_1.objects.link(ob_circle)
col_collection_1.objects.link(ob_torus_000)
col_collection_1.objects.link(ob_torus_001)
col_collection_1.objects.link(ob_plane)
col_collection_1.objects.link(ob_lamp)
col_collection_1.objects.link(ob_camera)
col_collection_2.objects.link(ob_cylinder)
col_collection_3.objects.link(ob_sprinkle_011)
col_collection_3.objects.link(ob_sprinkle_010)
col_collection_3.objects.link(ob_sprinkle_009)
col_collection_3.objects.link(ob_sprinkle_008)
col_collection_3.objects.link(ob_sprinkle_007)
col_collection_3.objects.link(ob_sprinkle_006)
col_collection_3.objects.link(ob_sprinkle_005)
col_collection_3.objects.link(ob_sprinkle_004)
col_collection_3.objects.link(ob_sprinkle_003)
col_collection_3.objects.link(ob_sprinkle_002)
col_collection_3.objects.link(ob_sprinkle_001)
col_collection_3.objects.link(ob_sprinkle)

# ---- scene / render settings (as saved in the file)
scene.camera = ob_camera
scene.frame_start = 1; scene.frame_end = 250; scene.frame_set(32)
scene.render.engine = 'CYCLES'
scene.render.resolution_percentage = 50
scene.render.dither_intensity = 0.0
scene.cycles.use_denoising = False
scene.cycles.samples = 128
scene.cycles.sampling_pattern = 'TABULATED_SOBOL'
scene.cycles.use_adaptive_sampling = False
scene.cycles.use_light_tree = False
scene.cycles.blur_glossy = 0.0
scene.cycles.sample_clamp_indirect = 0.0
scene.view_settings.view_transform = 'Standard'
bpy.context.view_layer.update()
